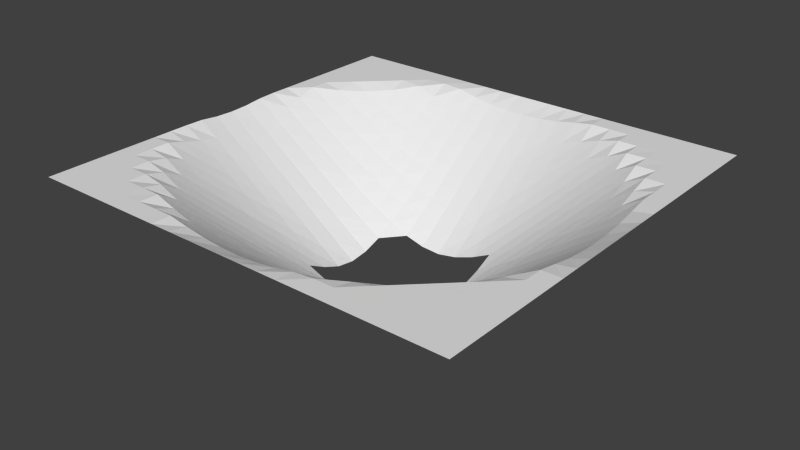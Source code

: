 # Source: ground.blend  (saved by Blender 2.62.0; exported with 4.5.12 LTS)
import bpy
from mathutils import Matrix  # noqa: F401  (used for matrix-valued properties, if any)

bpy.ops.wm.read_factory_settings(use_empty=True)
scene = bpy.context.scene
scene.name = 'Scene'

# ---- collections
col_collection_1 = bpy.data.collections.new('Collection 1'); scene.collection.children.link(col_collection_1)

# ---- world
world_world = bpy.data.worlds.new('World'); scene.world = world_world
world_world.color = (0.05088, 0.05088, 0.05088)
world_world.use_sun_shadow = False
world_world.sun_shadow_jitter_overblur = 0.0
world_world.cycles.sampling_method = 'MANUAL'
world_world.cycles.sample_map_resolution = 256

# ---- meshes
me_plane_001 = bpy.data.meshes.new('Plane.001')
me_plane_001.from_pydata([(11.61, -11.3, 2.991), (-11.61, -11.3, 2.991), (11.61, 11.3, 2.991), (-11.61, 11.3, 2.991), (10.56, -11.3, 2.991), (9.501, -11.3, 2.991), (8.446, -11.3, 2.991), (7.39, -11.3, 2.991), (6.334, -11.3, 2.991), (5.279, -11.3, 2.991), (4.223, -11.3, 2.991), (3.167, -11.3, 2.991), (2.111, -11.3, 2.991), (1.056, -11.3, 2.991), (-4.748e-07, -11.3, 2.991), (-1.056, -11.3, 2.991), (-2.111, -11.3, 2.991), (-3.167, -11.3, 2.991), (-4.223, -11.3, 2.991), (-5.279, -11.3, 2.991), (-6.334, -11.3, 2.991), (-7.39, -11.3, 2.991), (-8.446, -11.3, 2.991), (-9.501, -11.3, 2.991), (-10.56, -11.3, 2.991), (10.56, 11.3, 2.991), (9.501, 11.3, 2.991), (8.446, 11.3, 2.991), (7.39, 11.3, 2.991), (6.334, 11.3, 2.991), (5.279, 11.3, 2.991), (4.223, 11.3, 2.991), (3.167, 11.3, 2.991), (2.111, 11.3, 2.991), (1.056, 11.3, 2.991), (-4.748e-07, 11.3, 2.991), (-1.056, 11.3, 2.991), (-2.111, 11.3, 2.991), (-3.167, 11.3, 2.991), (-4.223, 11.3, 2.991), (-5.279, 11.3, 2.991), (-6.334, 11.3, 2.991), (-7.39, 11.3, 2.991), (-8.446, 11.3, 2.991), (-9.501, 11.3, 2.991), (-10.56, 11.3, 2.991), (-11.61, 10.27, 2.991), (-11.61, 9.243, 2.991), (-11.61, 8.216, 2.991), (-11.61, 7.189, 2.991), (-11.61, 6.162, 2.991), (-11.61, 5.135, 2.991), (-11.61, 4.108, 2.991), (-11.61, 3.081, 2.991), (-11.61, 2.054, 2.956), (-11.61, 1.027, 2.852), (-11.61, -3.743e-07, 2.816), (-11.61, -1.027, 2.854), (-11.61, -2.054, 2.971), (-11.61, -3.081, 2.991), (-11.61, -4.108, 2.991), (-11.61, -5.135, 2.991), (-11.61, -6.162, 2.991), (-11.61, -7.189, 2.991), (-11.61, -8.216, 2.991), (-11.61, -9.243, 2.991), (-11.61, -10.27, 2.991), (11.61, -10.27, 2.991), (11.61, -9.243, 2.991), (11.61, -8.216, 2.991), (11.61, -7.189, 2.991), (11.61, -6.162, 2.991), (11.61, -5.135, 2.991), (11.61, -4.108, 2.991), (11.61, -3.081, 2.991), (11.61, -2.054, 2.991), (11.61, -1.027, 2.991), (11.61, 6.129e-07, 2.991), (11.61, 1.027, 2.991), (11.61, 2.054, 2.991), (11.61, 3.081, 2.991), (11.61, 4.108, 2.991), (11.61, 5.135, 2.991), (11.61, 6.162, 2.991), (11.61, 7.189, 2.991), (11.61, 8.216, 2.991), (11.61, 9.243, 2.991), (11.61, 10.27, 2.991), (10.56, 10.27, 2.991), (10.56, 9.243, 2.991), (10.56, 8.216, 2.991), (10.56, 7.189, 2.991), (10.56, 6.162, 2.991), (10.56, 5.135, 2.991), (10.56, 4.108, 2.991), (10.56, 3.081, 2.799), (10.56, 2.054, 2.6), (10.56, 1.027, 2.494), (10.56, -3.743e-07, 2.46), (10.56, -1.027, 2.507), (10.56, -2.054, 2.617), (10.56, -3.081, 2.809), (10.56, -4.108, 2.991), (10.56, -5.135, 2.991), (10.56, -6.162, 2.991), (10.56, -7.189, 2.991), (10.56, -8.216, 2.991), (10.56, -9.243, 2.991), (10.56, -10.27, 2.991), (9.501, 10.27, 2.991), (9.501, 9.243, 2.991), (9.501, 8.216, 2.991), (9.501, 7.189, 2.991), (9.501, 6.162, 2.991), (9.501, 5.135, 2.693), (9.501, 4.108, 2.343), (9.501, 3.081, 2.068), (9.501, 2.054, 1.863), (9.501, 1.027, 1.739), (9.501, -3.743e-07, 1.698), (9.501, -1.027, 1.747), (9.501, -2.054, 1.877), (9.501, -3.081, 2.089), (9.501, -4.108, 2.366), (9.501, -5.135, 2.734), (9.501, -6.162, 2.991), (9.501, -7.189, 2.991), (9.501, -8.216, 2.991), (9.501, -9.243, 2.991), (9.501, -10.27, 2.991), (8.446, 10.27, 2.991), (8.446, 9.243, 2.991), (8.446, 8.216, 2.991), (8.446, 7.189, 2.966), (8.446, 6.162, 2.467), (8.446, 5.135, 2.031), (8.446, 4.108, 1.656), (8.446, 3.081, 1.345), (8.446, 2.054, 1.121), (8.446, 1.027, 0.9871), (8.446, -3.743e-07, 0.942), (8.446, -1.027, 0.998), (8.446, -2.054, 1.135), (8.446, -3.081, 1.37), (8.446, -4.108, 1.699), (8.446, -5.135, 2.08), (8.446, -6.162, 2.522), (8.446, -7.189, 2.989), (8.446, -8.216, 2.991), (8.446, -9.243, 2.991), (8.446, -10.27, 2.991), (7.39, 10.27, 2.991), (7.39, 9.243, 2.991), (7.39, 8.216, 2.964), (7.39, 7.189, 2.402), (7.39, 6.162, 1.879), (7.39, 5.135, 1.393), (7.39, 4.108, 0.9887), (7.39, 3.081, 0.6433), (7.39, 2.054, 0.3964), (7.39, 1.027, 0.2404), (7.39, -3.743e-07, 0.1818), (7.39, -1.027, 0.2307), (7.39, -2.054, 0.3976), (7.39, -3.081, 0.6667), (7.39, -4.108, 1.03), (7.39, -5.135, 1.453), (7.39, -6.162, 1.923), (7.39, -7.189, 2.46), (7.39, -8.216, 2.991), (7.39, -9.243, 2.991), (7.39, -10.27, 2.991), (6.334, 10.27, 2.991), (6.334, 9.243, 2.991), (6.334, 8.216, 2.484), (6.334, 7.189, 1.873), (6.334, 6.162, 1.325), (6.334, 5.135, 0.7968), (6.334, 4.108, 0.3343), (6.334, 3.081, -0.05032), (6.334, 2.054, -0.3445), (6.334, 1.027, -0.5118), (6.334, -3.743e-07, -0.5763), (6.334, -1.027, -0.5089), (6.334, -2.054, -0.3157), (6.334, -3.081, -0.01538), (6.334, -4.108, 0.3742), (6.334, -5.135, 0.8471), (6.334, -6.162, 1.364), (6.334, -7.189, 1.937), (6.334, -8.216, 2.545), (6.334, -9.243, 2.991), (6.334, -10.27, 2.991), (5.279, 10.27, 2.991), (5.279, 9.243, 2.713), (5.279, 8.216, 2.049), (5.279, 7.189, 1.408), (5.279, 6.162, 0.7998), (5.279, 5.135, 0.2267), (5.279, 4.108, -0.278), (5.279, 3.081, -0.7164), (5.279, 2.054, -1.06), (5.279, 1.027, -1.272), (5.279, -3.743e-07, -1.343), (5.279, -1.027, -1.255), (5.279, -2.054, -1.028), (5.279, -3.081, -0.6842), (5.279, -4.108, -0.2414), (5.279, -5.135, 0.2864), (5.279, -6.162, 0.8539), (5.279, -7.189, 1.469), (5.279, -8.216, 2.118), (5.279, -9.243, 2.78), (5.279, -10.27, 2.991), (4.223, 10.27, 2.991), (4.223, 9.243, 2.363), (4.223, 8.216, 1.672), (4.223, 7.189, 0.9911), (4.223, 6.162, 0.3309), (4.223, 5.135, -0.289), (4.223, 4.108, -0.8617), (4.223, 3.081, -1.351), (4.223, 2.054, -1.755), (4.223, 1.027, -2.006), (4.223, -3.743e-07, -2.091), (4.223, -1.027, -1.986), (4.223, -2.054, -1.717), (4.223, -3.081, -1.323), (4.223, -4.108, -0.8135), (4.223, -5.135, -0.2362), (4.223, -6.162, 0.3819), (4.223, -7.189, 1.052), (4.223, -8.216, 1.731), (4.223, -9.243, 2.445), (4.223, -10.27, 2.991), (3.167, 10.27, 2.823), (3.167, 9.243, 2.076), (3.167, 8.216, 1.351), (3.167, 7.189, 0.6343), (3.167, 6.162, -0.06105), (3.167, 5.135, -0.7418), (3.167, 4.108, -1.37), (3.167, 3.081, -1.943), (3.167, 2.054, -2.416), (3.167, 1.027, -2.738), (3.167, -3.743e-07, -2.855), (3.167, -1.027, -2.722), (3.167, -2.054, -2.388), (3.167, -3.081, -1.898), (3.167, -4.108, -1.318), (3.167, -5.135, -0.6697), (3.167, -6.162, 0.005961), (3.167, -7.189, 0.7008), (3.167, -8.216, 1.426), (3.167, -9.243, 2.15), (3.167, -10.27, 2.89), (2.111, 10.27, 2.627), (2.111, 9.243, 1.859), (2.111, 8.216, 1.104), (2.111, 7.189, 0.3651), (2.111, 6.162, -0.3778), (2.111, 5.135, -1.098), (2.111, 4.108, -1.807), (2.111, 3.081, -2.456), (2.111, -3.081, -2.401), (2.111, -4.108, -1.733), (2.111, -5.135, -1.038), (2.111, -6.162, -0.3196), (2.111, -7.189, 0.429), (2.111, -8.216, 1.174), (2.111, -9.243, 1.94), (2.111, -10.27, 2.699), (1.056, 10.27, 2.494), (1.056, 9.243, 1.725), (1.056, 8.216, 0.9377), (1.056, 7.189, 0.1781), (1.056, 6.162, -0.5826), (1.056, 5.135, -1.345), (1.056, 4.108, -2.096), (1.056, 3.081, -2.825), (1.056, -3.081, -2.762), (1.056, -4.108, -2.023), (1.056, -5.135, -1.276), (1.056, -6.162, -0.509), (1.056, -7.189, 0.2527), (1.056, -8.216, 1.013), (1.056, -9.243, 1.791), (1.056, -10.27, 2.579), (-4.748e-07, 10.27, 2.434), (-4.748e-07, 9.243, 1.659), (-4.748e-07, 8.216, 0.8737), (-4.748e-07, 7.189, 0.09674), (-4.748e-07, 6.162, -0.6787), (-4.748e-07, 5.135, -1.448), (-4.748e-07, 4.108, -2.227), (-4.748e-07, 3.081, -3.016), (-4.748e-07, -3.081, -2.948), (-4.748e-07, -4.108, -2.159), (-4.748e-07, -5.135, -1.384), (-4.748e-07, -6.162, -0.607), (-4.748e-07, -7.189, 0.1824), (-4.748e-07, -8.216, 0.9455), (-4.748e-07, -9.243, 1.732), (-4.748e-07, -10.27, 2.504), (-1.056, 10.27, 2.451), (-1.056, 9.243, 1.683), (-1.056, 8.216, 0.9), (-1.056, 7.189, 0.1281), (-1.056, 6.162, -0.6475), (-1.056, 5.135, -1.421), (-1.056, 4.108, -2.19), (-1.056, 3.081, -2.944), (-1.056, -3.081, -2.881), (-1.056, -4.108, -2.117), (-1.056, -5.135, -1.345), (-1.056, -6.162, -0.573), (-1.056, -7.189, 0.1968), (-1.056, -8.216, 0.9804), (-1.056, -9.243, 1.751), (-1.056, -10.27, 2.526), (-2.111, 10.27, 2.544), (-2.111, 9.243, 1.769), (-2.111, 8.216, 1.011), (-2.111, 7.189, 0.2516), (-2.111, 6.162, -0.5017), (-2.111, 5.135, -1.244), (-2.111, 4.108, -1.964), (-2.111, 3.081, -2.66), (-2.111, -3.081, -2.601), (-2.111, -4.108, -1.902), (-2.111, -5.135, -1.175), (-2.111, -6.162, -0.4315), (-2.111, -7.189, 0.3302), (-2.111, -8.216, 1.086), (-2.111, -9.243, 1.841), (-2.111, -10.27, 2.627), (-3.167, 10.27, 2.707), (-3.167, 9.243, 1.952), (-3.167, 8.216, 1.219), (-3.167, 7.189, 0.4857), (-3.167, 6.162, -0.2357), (-3.167, 5.135, -0.9477), (-3.167, 4.108, -1.607), (-3.167, 3.081, -2.213), (-3.167, 2.054, -2.739), (-3.167, 1.027, -3.104), (-3.167, -3.743e-07, -3.239), (-3.167, -1.027, -3.095), (-3.167, -2.054, -2.697), (-3.167, -3.081, -2.163), (-3.167, -4.108, -1.555), (-3.167, -5.135, -0.8775), (-3.167, -6.162, -0.1801), (-3.167, -7.189, 0.5651), (-3.167, -8.216, 1.287), (-3.167, -9.243, 2.04), (-3.167, -10.27, 2.782), (-4.223, 10.27, 2.932), (-4.223, 9.243, 2.216), (-4.223, 8.216, 1.493), (-4.223, 7.189, 0.801), (-4.223, 6.162, 0.1145), (-4.223, 5.135, -0.5275), (-4.223, 4.108, -1.132), (-4.223, 3.081, -1.674), (-4.223, 2.054, -2.105), (-4.223, 1.027, -2.397), (-4.223, -3.743e-07, -2.47), (-4.223, -1.027, -2.373), (-4.223, -2.054, -2.062), (-4.223, -3.081, -1.62), (-4.223, -4.108, -1.072), (-4.223, -5.135, -0.4703), (-4.223, -6.162, 0.1685), (-4.223, -7.189, 0.8615), (-4.223, -8.216, 1.567), (-4.223, -9.243, 2.28), (-4.223, -10.27, 2.982), (-5.279, 10.27, 2.991), (-5.279, 9.243, 2.528), (-5.279, 8.216, 1.839), (-5.279, 7.189, 1.177), (-5.279, 6.162, 0.5433), (-5.279, 5.135, -0.05003), (-5.279, 4.108, -0.5796), (-5.279, 3.081, -1.057), (-5.279, 2.054, -1.423), (-5.279, 1.027, -1.641), (-5.279, -3.743e-07, -1.727), (-5.279, -1.027, -1.628), (-5.279, -2.054, -1.386), (-5.279, -3.081, -1.018), (-5.279, -4.108, -0.5316), (-5.279, -5.135, -0.0003586), (-5.279, -6.162, 0.6058), (-5.279, -7.189, 1.246), (-5.279, -8.216, 1.914), (-5.279, -9.243, 2.597), (-5.279, -10.27, 2.991), (-6.334, 10.27, 2.991), (-6.334, 9.243, 2.892), (-6.334, 8.216, 2.253), (-6.334, 7.189, 1.626), (-6.334, 6.162, 1.04), (-6.334, 5.135, 0.489), (-6.334, 4.108, 0.001053), (-6.334, 3.081, -0.3937), (-6.334, 2.054, -0.7167), (-6.334, 1.027, -0.916), (-6.334, -3.743e-07, -0.968), (-6.334, -1.027, -0.8893), (-6.334, -2.054, -0.6857), (-6.334, -3.081, -0.358), (-6.334, -4.108, 0.03728), (-6.334, -5.135, 0.5532), (-6.334, -6.162, 1.096), (-6.334, -7.189, 1.68), (-6.334, -8.216, 2.319), (-6.334, -9.243, 2.963), (-6.334, -10.27, 2.991), (-7.39, 10.27, 2.991), (-7.39, 9.243, 2.991), (-7.39, 8.216, 2.706), (-7.39, 7.189, 2.119), (-7.39, 6.162, 1.575), (-7.39, 5.135, 1.074), (-7.39, 4.108, 0.6401), (-7.39, 3.081, 0.2772), (-7.39, 2.054, 0.01162), (-7.39, 1.027, -0.1669), (-7.39, -3.743e-07, -0.2094), (-7.39, -1.027, -0.1374), (-7.39, -2.054, 0.03433), (-7.39, -3.081, 0.3111), (-7.39, -4.108, 0.6894), (-7.39, -5.135, 1.126), (-7.39, -6.162, 1.63), (-7.39, -7.189, 2.168), (-7.39, -8.216, 2.77), (-7.39, -9.243, 2.991), (-7.39, -10.27, 2.991), (-8.446, 10.27, 2.991), (-8.446, 9.243, 2.991), (-8.446, 8.216, 2.991), (-8.446, 7.189, 2.666), (-8.446, 6.162, 2.159), (-8.446, 5.135, 1.701), (-8.446, 4.108, 1.302), (-8.446, 3.081, 0.9796), (-8.446, 2.054, 0.7359), (-8.446, 1.027, 0.5864), (-8.446, -3.743e-07, 0.5474), (-8.446, -1.027, 0.6123), (-8.446, -2.054, 0.7582), (-8.446, -3.081, 1.006), (-8.446, -4.108, 1.349), (-8.446, -5.135, 1.742), (-8.446, -6.162, 2.197), (-8.446, -7.189, 2.708), (-8.446, -8.216, 2.991), (-8.446, -9.243, 2.991), (-8.446, -10.27, 2.991), (-9.501, 10.27, 2.991), (-9.501, 9.243, 2.991), (-9.501, 8.216, 2.991), (-9.501, 7.189, 2.991), (-9.501, 6.162, 2.771), (-9.501, 5.135, 2.345), (-9.501, 4.108, 1.988), (-9.501, 3.081, 1.685), (-9.501, 2.054, 1.472), (-9.501, 1.027, 1.344), (-9.501, -3.743e-07, 1.307), (-9.501, -1.027, 1.359), (-9.501, -2.054, 1.487), (-9.501, -3.081, 1.714), (-9.501, -4.108, 2.019), (-9.501, -5.135, 2.377), (-9.501, -6.162, 2.8), (-9.501, -7.189, 2.991), (-9.501, -8.216, 2.991), (-9.501, -9.243, 2.991), (-9.501, -10.27, 2.991), (-10.56, 10.27, 2.991), (-10.56, 9.243, 2.991), (-10.56, 8.216, 2.991), (-10.56, 7.189, 2.991), (-10.56, 6.162, 2.991), (-10.56, 5.135, 2.991), (-10.56, 4.108, 2.683), (-10.56, 3.081, 2.415), (-10.56, 2.054, 2.212), (-10.56, 1.027, 2.085), (-10.56, -3.743e-07, 2.059), (-10.56, -1.027, 2.101), (-10.56, -2.054, 2.239), (-10.56, -3.081, 2.436), (-10.56, -4.108, 2.706), (-10.56, -5.135, 2.991), (-10.56, -6.162, 2.991), (-10.56, -7.189, 2.991), (-10.56, -8.216, 2.991), (-10.56, -9.243, 2.991), (-10.56, -10.27, 2.991)], [], [(503, 66, 1), (108, 0, 67), (108, 129, 5), (129, 150, 6), (150, 171, 7), (171, 192, 8), (192, 213, 9), (213, 234, 10), (234, 255, 11), (255, 271, 12), (271, 287, 13), (287, 303, 14), (303, 319, 15), (319, 335, 16), (335, 356, 17), (356, 377, 18), (377, 398, 19), (398, 419, 20), (419, 440, 21), (440, 461, 22), (461, 482, 23), (482, 503, 24), (2, 25, 87), (87, 88, 86), (86, 89, 85), (85, 90, 84), (84, 91, 83), (83, 92, 82), (82, 93, 81), (81, 94, 80), (80, 95, 79), (79, 96, 78), (78, 97, 77), (77, 98, 76), (76, 99, 75), (75, 100, 74), (74, 101, 73), (73, 102, 72), (72, 103, 71), (71, 104, 70), (70, 105, 69), (69, 106, 68), (68, 107, 67), (25, 26, 109), (88, 109, 110), (89, 110, 111), (90, 111, 112), (91, 112, 113), (92, 113, 114), (93, 114, 115), (94, 115, 116), (95, 116, 117), (96, 117, 118), (97, 118, 119), (98, 119, 120), (99, 120, 121), (100, 121, 122), (101, 122, 123), (102, 123, 124), (103, 124, 125), (104, 125, 126), (105, 126, 127), (106, 127, 128), (107, 128, 129), (26, 27, 130), (109, 130, 131), (110, 131, 132), (111, 132, 133), (112, 133, 134), (113, 134, 135), (114, 135, 136), (115, 136, 137), (116, 137, 138), (117, 138, 139), (118, 139, 140), (119, 140, 141), (120, 141, 142), (121, 142, 143), (122, 143, 144), (123, 144, 145), (124, 145, 146), (125, 146, 147), (126, 147, 148), (127, 148, 149), (128, 149, 150), (27, 28, 151), (130, 151, 152), (131, 152, 153), (132, 153, 154), (133, 154, 155), (134, 155, 156), (135, 156, 157), (136, 157, 158), (137, 158, 159), (138, 159, 160), (139, 160, 161), (140, 161, 162), (141, 162, 163), (142, 163, 164), (143, 164, 165), (144, 165, 166), (145, 166, 167), (146, 167, 168), (147, 168, 169), (148, 169, 170), (149, 170, 171), (28, 29, 172), (151, 172, 173), (152, 173, 174), (153, 174, 175), (154, 175, 176), (155, 176, 177), (156, 177, 178), (157, 178, 179), (158, 179, 180), (159, 180, 181), (160, 181, 182), (161, 182, 183), (162, 183, 184), (163, 184, 185), (164, 185, 186), (165, 186, 187), (166, 187, 188), (167, 188, 189), (168, 189, 190), (169, 190, 191), (170, 191, 192), (29, 30, 193), (172, 193, 194), (173, 194, 195), (174, 195, 196), (175, 196, 197), (176, 197, 198), (177, 198, 199), (178, 199, 200), (179, 200, 201), (180, 201, 202), (181, 202, 203), (182, 203, 204), (183, 204, 205), (184, 205, 206), (185, 206, 207), (186, 207, 208), (187, 208, 209), (188, 209, 210), (189, 210, 211), (190, 211, 212), (191, 212, 213), (30, 31, 214), (193, 214, 215), (194, 215, 216), (195, 216, 217), (196, 217, 218), (197, 218, 219), (198, 219, 220), (199, 220, 221), (200, 221, 222), (201, 222, 223), (202, 223, 224), (203, 224, 225), (204, 225, 226), (205, 226, 227), (206, 227, 228), (207, 228, 229), (208, 229, 230), (209, 230, 231), (210, 231, 232), (211, 232, 233), (212, 233, 234), (31, 32, 235), (214, 235, 236), (215, 236, 237), (216, 237, 238), (217, 238, 239), (218, 239, 240), (219, 240, 241), (220, 241, 242), (221, 242, 243), (222, 243, 244), (223, 244, 245), (224, 245, 246), (225, 246, 247), (226, 247, 248), (227, 248, 249), (228, 249, 250), (229, 250, 251), (230, 251, 252), (231, 252, 253), (232, 253, 254), (233, 254, 255), (32, 33, 256), (235, 256, 257), (236, 257, 258), (237, 258, 259), (238, 259, 260), (239, 260, 261), (240, 261, 262), (241, 262, 263), (248, 264, 265), (249, 265, 266), (250, 266, 267), (251, 267, 268), (252, 268, 269), (253, 269, 270), (254, 270, 271), (33, 34, 272), (256, 272, 273), (257, 273, 274), (258, 274, 275), (259, 275, 276), (260, 276, 277), (261, 277, 278), (262, 278, 279), (264, 280, 281), (265, 281, 282), (266, 282, 283), (267, 283, 284), (268, 284, 285), (269, 285, 286), (270, 286, 287), (34, 35, 288), (272, 288, 289), (273, 289, 290), (274, 290, 291), (275, 291, 292), (276, 292, 293), (277, 293, 294), (278, 294, 295), (280, 296, 297), (281, 297, 298), (282, 298, 299), (283, 299, 300), (284, 300, 301), (285, 301, 302), (286, 302, 303), (35, 36, 304), (288, 304, 305), (289, 305, 306), (290, 306, 307), (291, 307, 308), (292, 308, 309), (293, 309, 310), (294, 310, 311), (296, 312, 313), (297, 313, 314), (298, 314, 315), (299, 315, 316), (300, 316, 317), (301, 317, 318), (302, 318, 319), (36, 37, 320), (304, 320, 321), (305, 321, 322), (306, 322, 323), (307, 323, 324), (308, 324, 325), (309, 325, 326), (310, 326, 327), (312, 328, 329), (313, 329, 330), (314, 330, 331), (315, 331, 332), (316, 332, 333), (317, 333, 334), (318, 334, 335), (37, 38, 336), (320, 336, 337), (321, 337, 338), (322, 338, 339), (323, 339, 340), (324, 340, 341), (325, 341, 342), (326, 342, 343), (327, 343, 344), (328, 349, 350), (329, 350, 351), (330, 351, 352), (331, 352, 353), (332, 353, 354), (333, 354, 355), (334, 355, 356), (38, 39, 357), (336, 357, 358), (337, 358, 359), (338, 359, 360), (339, 360, 361), (340, 361, 362), (341, 362, 363), (342, 363, 364), (343, 364, 365), (344, 365, 366), (345, 366, 367), (346, 367, 368), (347, 368, 369), (348, 369, 370), (349, 370, 371), (350, 371, 372), (351, 372, 373), (352, 373, 374), (353, 374, 375), (354, 375, 376), (355, 376, 377), (39, 40, 378), (357, 378, 379), (358, 379, 380), (359, 380, 381), (360, 381, 382), (361, 382, 383), (362, 383, 384), (363, 384, 385), (364, 385, 386), (365, 386, 387), (366, 387, 388), (367, 388, 389), (368, 389, 390), (369, 390, 391), (370, 391, 392), (371, 392, 393), (372, 393, 394), (373, 394, 395), (374, 395, 396), (375, 396, 397), (376, 397, 398), (40, 41, 399), (378, 399, 400), (379, 400, 401), (380, 401, 402), (381, 402, 403), (382, 403, 404), (383, 404, 405), (384, 405, 406), (385, 406, 407), (386, 407, 408), (387, 408, 409), (388, 409, 410), (389, 410, 411), (390, 411, 412), (391, 412, 413), (392, 413, 414), (393, 414, 415), (394, 415, 416), (395, 416, 417), (396, 417, 418), (397, 418, 419), (41, 42, 420), (399, 420, 421), (400, 421, 422), (401, 422, 423), (402, 423, 424), (403, 424, 425), (404, 425, 426), (405, 426, 427), (406, 427, 428), (407, 428, 429), (408, 429, 430), (409, 430, 431), (410, 431, 432), (411, 432, 433), (412, 433, 434), (413, 434, 435), (414, 435, 436), (415, 436, 437), (416, 437, 438), (417, 438, 439), (418, 439, 440), (42, 43, 441), (420, 441, 442), (421, 442, 443), (422, 443, 444), (423, 444, 445), (424, 445, 446), (425, 446, 447), (426, 447, 448), (427, 448, 449), (428, 449, 450), (429, 450, 451), (430, 451, 452), (431, 452, 453), (432, 453, 454), (433, 454, 455), (434, 455, 456), (435, 456, 457), (436, 457, 458), (437, 458, 459), (438, 459, 460), (439, 460, 461), (43, 44, 462), (441, 462, 463), (442, 463, 464), (443, 464, 465), (444, 465, 466), (445, 466, 467), (446, 467, 468), (447, 468, 469), (448, 469, 470), (449, 470, 471), (450, 471, 472), (451, 472, 473), (452, 473, 474), (453, 474, 475), (454, 475, 476), (455, 476, 477), (456, 477, 478), (457, 478, 479), (458, 479, 480), (459, 480, 481), (460, 481, 482), (44, 45, 483), (462, 483, 484), (463, 484, 485), (464, 485, 486), (465, 486, 487), (466, 487, 488), (467, 488, 489), (468, 489, 490), (469, 490, 491), (470, 491, 492), (471, 492, 493), (472, 493, 494), (473, 494, 495), (474, 495, 496), (475, 496, 497), (476, 497, 498), (477, 498, 499), (478, 499, 500), (479, 500, 501), (480, 501, 502), (481, 502, 503), (45, 3, 46), (483, 46, 47), (484, 47, 48), (485, 48, 49), (486, 49, 50), (487, 50, 51), (488, 51, 52), (489, 52, 53), (490, 53, 54), (491, 54, 55), (492, 55, 56), (493, 56, 57), (494, 57, 58), (495, 58, 59), (496, 59, 60), (497, 60, 61), (498, 61, 62), (499, 62, 63), (500, 63, 64), (501, 64, 65), (502, 65, 66), (24, 503, 1), (4, 0, 108), (4, 108, 5), (5, 129, 6), (6, 150, 7), (7, 171, 8), (8, 192, 9), (9, 213, 10), (10, 234, 11), (11, 255, 12), (12, 271, 13), (13, 287, 14), (14, 303, 15), (15, 319, 16), (16, 335, 17), (17, 356, 18), (18, 377, 19), (19, 398, 20), (20, 419, 21), (21, 440, 22), (22, 461, 23), (23, 482, 24), (25, 88, 87), (88, 89, 86), (89, 90, 85), (90, 91, 84), (91, 92, 83), (92, 93, 82), (93, 94, 81), (94, 95, 80), (95, 96, 79), (96, 97, 78), (97, 98, 77), (98, 99, 76), (99, 100, 75), (100, 101, 74), (101, 102, 73), (102, 103, 72), (103, 104, 71), (104, 105, 70), (105, 106, 69), (106, 107, 68), (107, 108, 67), (88, 25, 109), (89, 88, 110), (90, 89, 111), (91, 90, 112), (92, 91, 113), (93, 92, 114), (94, 93, 115), (95, 94, 116), (96, 95, 117), (97, 96, 118), (98, 97, 119), (99, 98, 120), (100, 99, 121), (101, 100, 122), (102, 101, 123), (103, 102, 124), (104, 103, 125), (105, 104, 126), (106, 105, 127), (107, 106, 128), (108, 107, 129), (109, 26, 130), (110, 109, 131), (111, 110, 132), (112, 111, 133), (113, 112, 134), (114, 113, 135), (115, 114, 136), (116, 115, 137), (117, 116, 138), (118, 117, 139), (119, 118, 140), (120, 119, 141), (121, 120, 142), (122, 121, 143), (123, 122, 144), (124, 123, 145), (125, 124, 146), (126, 125, 147), (127, 126, 148), (128, 127, 149), (129, 128, 150), (130, 27, 151), (131, 130, 152), (132, 131, 153), (133, 132, 154), (134, 133, 155), (135, 134, 156), (136, 135, 157), (137, 136, 158), (138, 137, 159), (139, 138, 160), (140, 139, 161), (141, 140, 162), (142, 141, 163), (143, 142, 164), (144, 143, 165), (145, 144, 166), (146, 145, 167), (147, 146, 168), (148, 147, 169), (149, 148, 170), (150, 149, 171), (151, 28, 172), (152, 151, 173), (153, 152, 174), (154, 153, 175), (155, 154, 176), (156, 155, 177), (157, 156, 178), (158, 157, 179), (159, 158, 180), (160, 159, 181), (161, 160, 182), (162, 161, 183), (163, 162, 184), (164, 163, 185), (165, 164, 186), (166, 165, 187), (167, 166, 188), (168, 167, 189), (169, 168, 190), (170, 169, 191), (171, 170, 192), (172, 29, 193), (173, 172, 194), (174, 173, 195), (175, 174, 196), (176, 175, 197), (177, 176, 198), (178, 177, 199), (179, 178, 200), (180, 179, 201), (181, 180, 202), (182, 181, 203), (183, 182, 204), (184, 183, 205), (185, 184, 206), (186, 185, 207), (187, 186, 208), (188, 187, 209), (189, 188, 210), (190, 189, 211), (191, 190, 212), (192, 191, 213), (193, 30, 214), (194, 193, 215), (195, 194, 216), (196, 195, 217), (197, 196, 218), (198, 197, 219), (199, 198, 220), (200, 199, 221), (201, 200, 222), (202, 201, 223), (203, 202, 224), (204, 203, 225), (205, 204, 226), (206, 205, 227), (207, 206, 228), (208, 207, 229), (209, 208, 230), (210, 209, 231), (211, 210, 232), (212, 211, 233), (213, 212, 234), (214, 31, 235), (215, 214, 236), (216, 215, 237), (217, 216, 238), (218, 217, 239), (219, 218, 240), (220, 219, 241), (221, 220, 242), (222, 221, 243), (223, 222, 244), (224, 223, 245), (225, 224, 246), (226, 225, 247), (227, 226, 248), (228, 227, 249), (229, 228, 250), (230, 229, 251), (231, 230, 252), (232, 231, 253), (233, 232, 254), (234, 233, 255), (235, 32, 256), (236, 235, 257), (237, 236, 258), (238, 237, 259), (239, 238, 260), (240, 239, 261), (241, 240, 262), (242, 241, 263), (248, 247, 264), (249, 248, 265), (250, 249, 266), (251, 250, 267), (252, 251, 268), (253, 252, 269), (254, 253, 270), (255, 254, 271), (256, 33, 272), (257, 256, 273), (258, 257, 274), (259, 258, 275), (260, 259, 276), (261, 260, 277), (262, 261, 278), (263, 262, 279), (265, 264, 281), (266, 265, 282), (267, 266, 283), (268, 267, 284), (269, 268, 285), (270, 269, 286), (271, 270, 287), (272, 34, 288), (273, 272, 289), (274, 273, 290), (275, 274, 291), (276, 275, 292), (277, 276, 293), (278, 277, 294), (279, 278, 295), (281, 280, 297), (282, 281, 298), (283, 282, 299), (284, 283, 300), (285, 284, 301), (286, 285, 302), (287, 286, 303), (288, 35, 304), (289, 288, 305), (290, 289, 306), (291, 290, 307), (292, 291, 308), (293, 292, 309), (294, 293, 310), (295, 294, 311), (297, 296, 313), (298, 297, 314), (299, 298, 315), (300, 299, 316), (301, 300, 317), (302, 301, 318), (303, 302, 319), (304, 36, 320), (305, 304, 321), (306, 305, 322), (307, 306, 323), (308, 307, 324), (309, 308, 325), (310, 309, 326), (311, 310, 327), (313, 312, 329), (314, 313, 330), (315, 314, 331), (316, 315, 332), (317, 316, 333), (318, 317, 334), (319, 318, 335), (320, 37, 336), (321, 320, 337), (322, 321, 338), (323, 322, 339), (324, 323, 340), (325, 324, 341), (326, 325, 342), (327, 326, 343), (329, 328, 350), (330, 329, 351), (331, 330, 352), (332, 331, 353), (333, 332, 354), (334, 333, 355), (335, 334, 356), (336, 38, 357), (337, 336, 358), (338, 337, 359), (339, 338, 360), (340, 339, 361), (341, 340, 362), (342, 341, 363), (343, 342, 364), (344, 343, 365), (345, 344, 366), (346, 345, 367), (347, 346, 368), (348, 347, 369), (349, 348, 370), (350, 349, 371), (351, 350, 372), (352, 351, 373), (353, 352, 374), (354, 353, 375), (355, 354, 376), (356, 355, 377), (357, 39, 378), (358, 357, 379), (359, 358, 380), (360, 359, 381), (361, 360, 382), (362, 361, 383), (363, 362, 384), (364, 363, 385), (365, 364, 386), (366, 365, 387), (367, 366, 388), (368, 367, 389), (369, 368, 390), (370, 369, 391), (371, 370, 392), (372, 371, 393), (373, 372, 394), (374, 373, 395), (375, 374, 396), (376, 375, 397), (377, 376, 398), (378, 40, 399), (379, 378, 400), (380, 379, 401), (381, 380, 402), (382, 381, 403), (383, 382, 404), (384, 383, 405), (385, 384, 406), (386, 385, 407), (387, 386, 408), (388, 387, 409), (389, 388, 410), (390, 389, 411), (391, 390, 412), (392, 391, 413), (393, 392, 414), (394, 393, 415), (395, 394, 416), (396, 395, 417), (397, 396, 418), (398, 397, 419), (399, 41, 420), (400, 399, 421), (401, 400, 422), (402, 401, 423), (403, 402, 424), (404, 403, 425), (405, 404, 426), (406, 405, 427), (407, 406, 428), (408, 407, 429), (409, 408, 430), (410, 409, 431), (411, 410, 432), (412, 411, 433), (413, 412, 434), (414, 413, 435), (415, 414, 436), (416, 415, 437), (417, 416, 438), (418, 417, 439), (419, 418, 440), (420, 42, 441), (421, 420, 442), (422, 421, 443), (423, 422, 444), (424, 423, 445), (425, 424, 446), (426, 425, 447), (427, 426, 448), (428, 427, 449), (429, 428, 450), (430, 429, 451), (431, 430, 452), (432, 431, 453), (433, 432, 454), (434, 433, 455), (435, 434, 456), (436, 435, 457), (437, 436, 458), (438, 437, 459), (439, 438, 460), (440, 439, 461), (441, 43, 462), (442, 441, 463), (443, 442, 464), (444, 443, 465), (445, 444, 466), (446, 445, 467), (447, 446, 468), (448, 447, 469), (449, 448, 470), (450, 449, 471), (451, 450, 472), (452, 451, 473), (453, 452, 474), (454, 453, 475), (455, 454, 476), (456, 455, 477), (457, 456, 478), (458, 457, 479), (459, 458, 480), (460, 459, 481), (461, 460, 482), (462, 44, 483), (463, 462, 484), (464, 463, 485), (465, 464, 486), (466, 465, 487), (467, 466, 488), (468, 467, 489), (469, 468, 490), (470, 469, 491), (471, 470, 492), (472, 471, 493), (473, 472, 494), (474, 473, 495), (475, 474, 496), (476, 475, 497), (477, 476, 498), (478, 477, 499), (479, 478, 500), (480, 479, 501), (481, 480, 502), (482, 481, 503), (483, 45, 46), (484, 483, 47), (485, 484, 48), (486, 485, 49), (487, 486, 50), (488, 487, 51), (489, 488, 52), (490, 489, 53), (491, 490, 54), (492, 491, 55), (493, 492, 56), (494, 493, 57), (495, 494, 58), (496, 495, 59), (497, 496, 60), (498, 497, 61), (499, 498, 62), (500, 499, 63), (501, 500, 64), (502, 501, 65), (503, 502, 66)])
_uv = me_plane_001.uv_layers.new(name='UVMap')
_uv.uv.foreach_set('vector', [0.04549, 0.9503, 0.04563, 0.9954, 0.0001406, 0.9956, 0.04458, 0.04646, -0.0009782, 0.001222, 0.04461, 0.001254, 0.04458, 0.04646, 0.04455, 0.09167, -0.001039, 0.09164, 0.04455, 0.09167, 0.04452, 0.1369, -0.001066, 0.1369, 0.04452, 0.1369, 0.0445, 0.1821, -0.00109, 0.1821, 0.0445, 0.1821, 0.04448, 0.2273, -0.001109, 0.2273, 0.04448, 0.2273, 0.04447, 0.2725, -0.001123, 0.2725, 0.04447, 0.2725, 0.04446, 0.3177, -0.001128, 0.3177, 0.04446, 0.3177, 0.04447, 0.363, -0.001125, 0.363, 0.04447, 0.363, 0.04448, 0.4082, -0.001113, 0.4082, 0.04448, 0.4082, 0.0445, 0.4534, -0.00109, 0.4534, 0.0445, 0.4534, 0.04453, 0.4986, -0.001057, 0.4986, 0.04453, 0.4986, 0.04457, 0.5438, -0.001011, 0.5438, 0.04457, 0.5438, 0.04463, 0.589, -0.0009522, 0.5891, 0.04463, 0.589, 0.0447, 0.6342, -0.0008798, 0.6343, 0.0447, 0.6342, 0.04477, 0.6794, -0.0007935, 0.6795, 0.04477, 0.6794, 0.04487, 0.7246, -0.0006927, 0.7247, 0.04487, 0.7246, 0.04497, 0.7698, -0.000576, 0.7699, 0.04497, 0.7698, 0.04509, 0.8149, -0.0004429, 0.8151, 0.04509, 0.8149, 0.04522, 0.8601, -0.0002933, 0.8602, 0.04522, 0.8601, 0.04535, 0.9052, -0.0001446, 0.9053, 0.04535, 0.9052, 0.04549, 0.9503, -6.557e-07, 0.9505, 1.001, 0.002508, 1.001, 0.04765, 0.9556, 0.002433, 0.9556, 0.002433, 0.9555, 0.04758, 0.9101, 0.002358, 0.9101, 0.002358, 0.91, 0.0475, 0.8646, 0.002284, 0.8646, 0.002284, 0.8645, 0.04743, 0.8191, 0.002208, 0.8191, 0.002208, 0.819, 0.04735, 0.7735, 0.002132, 0.7735, 0.002132, 0.7735, 0.04728, 0.728, 0.002054, 0.728, 0.002054, 0.728, 0.04721, 0.6825, 0.001977, 0.6825, 0.001977, 0.6824, 0.04713, 0.637, 0.0019, 0.637, 0.0019, 0.6369, 0.04706, 0.5914, 0.001825, 0.5914, 0.001825, 0.5914, 0.04699, 0.5459, 0.001754, 0.5459, 0.001754, 0.5458, 0.04693, 0.5003, 0.001688, 0.5003, 0.001688, 0.5003, 0.04687, 0.4548, 0.001627, 0.4548, 0.001627, 0.4547, 0.04681, 0.4092, 0.00157, 0.4092, 0.00157, 0.4092, 0.04676, 0.3636, 0.001519, 0.3636, 0.001519, 0.3636, 0.04671, 0.3181, 0.001473, 0.3181, 0.001473, 0.318, 0.04667, 0.2725, 0.001431, 0.2725, 0.001431, 0.2725, 0.04663, 0.2269, 0.001392, 0.2269, 0.001392, 0.2269, 0.04659, 0.1813, 0.001356, 0.1813, 0.001356, 0.1813, 0.04656, 0.1358, 0.001321, 0.1358, 0.001321, 0.1357, 0.04653, 0.09019, 0.001287, 0.09019, 0.001287, 0.09016, 0.04649, 0.04461, 0.001254, 1.001, 0.04765, 1.001, 0.09279, 0.9555, 0.09272, 0.9555, 0.04758, 0.9555, 0.09272, 0.91, 0.09264, 0.91, 0.0475, 0.91, 0.09264, 0.8644, 0.09257, 0.8645, 0.04743, 0.8644, 0.09257, 0.8189, 0.0925, 0.819, 0.04735, 0.8189, 0.0925, 0.7734, 0.09243, 0.7735, 0.04728, 0.7734, 0.09243, 0.7279, 0.09236, 0.728, 0.04721, 0.7279, 0.09236, 0.6824, 0.09229, 0.6824, 0.04713, 0.6824, 0.09229, 0.6368, 0.09222, 0.6369, 0.04706, 0.6368, 0.09222, 0.5913, 0.09216, 0.5914, 0.04699, 0.5913, 0.09216, 0.5458, 0.0921, 0.5458, 0.04693, 0.5458, 0.0921, 0.5002, 0.09204, 0.5003, 0.04687, 0.5002, 0.09204, 0.4547, 0.09199, 0.4547, 0.04681, 0.4547, 0.09199, 0.4091, 0.09194, 0.4092, 0.04676, 0.4091, 0.09194, 0.3636, 0.0919, 0.3636, 0.04671, 0.3636, 0.0919, 0.318, 0.09186, 0.318, 0.04667, 0.318, 0.09186, 0.2724, 0.09182, 0.2725, 0.04663, 0.2724, 0.09182, 0.2269, 0.09179, 0.2269, 0.04659, 0.2269, 0.09179, 0.1813, 0.09176, 0.1813, 0.04656, 0.1813, 0.09176, 0.1357, 0.09173, 0.1357, 0.04653, 0.1357, 0.09173, 0.09013, 0.0917, 0.09016, 0.04649, 0.09013, 0.0917, 0.04455, 0.09167, 1.001, 0.09279, 1.001, 0.1379, 0.9554, 0.1379, 0.9555, 0.09272, 0.9554, 0.1379, 0.9099, 0.1378, 0.91, 0.09264, 0.9099, 0.1378, 0.8644, 0.1377, 0.8644, 0.09257, 0.8644, 0.1377, 0.8189, 0.1376, 0.8189, 0.0925, 0.8189, 0.1376, 0.7733, 0.1376, 0.7734, 0.09243, 0.7733, 0.1376, 0.7278, 0.1375, 0.7279, 0.09236, 0.7278, 0.1375, 0.6823, 0.1374, 0.6824, 0.09229, 0.6823, 0.1374, 0.6368, 0.1374, 0.6368, 0.09222, 0.6368, 0.1374, 0.5912, 0.1373, 0.5913, 0.09216, 0.5912, 0.1373, 0.5457, 0.1373, 0.5458, 0.0921, 0.5457, 0.1373, 0.5002, 0.1372, 0.5002, 0.09204, 0.5002, 0.1372, 0.4546, 0.1372, 0.4547, 0.09199, 0.4546, 0.1372, 0.4091, 0.1371, 0.4091, 0.09194, 0.4091, 0.1371, 0.3635, 0.1371, 0.3636, 0.0919, 0.3635, 0.1371, 0.318, 0.137, 0.318, 0.09186, 0.318, 0.137, 0.2724, 0.137, 0.2724, 0.09182, 0.2724, 0.137, 0.2268, 0.137, 0.2269, 0.09179, 0.2268, 0.137, 0.1813, 0.137, 0.1813, 0.09176, 0.1813, 0.137, 0.1357, 0.1369, 0.1357, 0.09173, 0.1357, 0.1369, 0.0901, 0.1369, 0.09013, 0.0917, 0.0901, 0.1369, 0.04452, 0.1369, 1.001, 0.1379, 1.001, 0.1831, 0.9553, 0.183, 0.9554, 0.1379, 0.9553, 0.183, 0.9098, 0.1829, 0.9099, 0.1378, 0.9098, 0.1829, 0.8643, 0.1829, 0.8644, 0.1377, 0.8643, 0.1829, 0.8188, 0.1828, 0.8189, 0.1376, 0.8188, 0.1828, 0.7733, 0.1827, 0.7733, 0.1376, 0.7733, 0.1827, 0.7278, 0.1827, 0.7278, 0.1375, 0.7278, 0.1827, 0.6822, 0.1826, 0.6823, 0.1374, 0.6822, 0.1826, 0.6367, 0.1825, 0.6368, 0.1374, 0.6367, 0.1825, 0.5912, 0.1825, 0.5912, 0.1373, 0.5912, 0.1825, 0.5457, 0.1824, 0.5457, 0.1373, 0.5457, 0.1824, 0.5001, 0.1824, 0.5002, 0.1372, 0.5001, 0.1824, 0.4546, 0.1823, 0.4546, 0.1372, 0.4546, 0.1823, 0.409, 0.1823, 0.4091, 0.1371, 0.409, 0.1823, 0.3635, 0.1823, 0.3635, 0.1371, 0.3635, 0.1823, 0.3179, 0.1822, 0.318, 0.137, 0.3179, 0.1822, 0.2724, 0.1822, 0.2724, 0.137, 0.2724, 0.1822, 0.2268, 0.1822, 0.2268, 0.137, 0.2268, 0.1822, 0.1812, 0.1822, 0.1813, 0.137, 0.1812, 0.1822, 0.1357, 0.1821, 0.1357, 0.1369, 0.1357, 0.1821, 0.09008, 0.1821, 0.0901, 0.1369, 0.09008, 0.1821, 0.0445, 0.1821, 1.001, 0.1831, 1.001, 0.2282, 0.9553, 0.2281, 0.9553, 0.183, 0.9553, 0.2281, 0.9098, 0.2281, 0.9098, 0.1829, 0.9098, 0.2281, 0.8642, 0.228, 0.8643, 0.1829, 0.8642, 0.228, 0.8187, 0.2279, 0.8188, 0.1828, 0.8187, 0.2279, 0.7732, 0.2279, 0.7733, 0.1827, 0.7732, 0.2279, 0.7277, 0.2278, 0.7278, 0.1827, 0.7277, 0.2278, 0.6822, 0.2277, 0.6822, 0.1826, 0.6822, 0.2277, 0.6367, 0.2277, 0.6367, 0.1825, 0.6367, 0.2277, 0.5911, 0.2276, 0.5912, 0.1825, 0.5911, 0.2276, 0.5456, 0.2276, 0.5457, 0.1824, 0.5456, 0.2276, 0.5001, 0.2275, 0.5001, 0.1824, 0.5001, 0.2275, 0.4545, 0.2275, 0.4546, 0.1823, 0.4545, 0.2275, 0.409, 0.2275, 0.409, 0.1823, 0.409, 0.2275, 0.3634, 0.2274, 0.3635, 0.1823, 0.3634, 0.2274, 0.3179, 0.2274, 0.3179, 0.1822, 0.3179, 0.2274, 0.2723, 0.2274, 0.2724, 0.1822, 0.2723, 0.2274, 0.2268, 0.2274, 0.2268, 0.1822, 0.2268, 0.2274, 0.1812, 0.2274, 0.1812, 0.1822, 0.1812, 0.2274, 0.1356, 0.2273, 0.1357, 0.1821, 0.1356, 0.2273, 0.09006, 0.2273, 0.09008, 0.1821, 0.09006, 0.2273, 0.04448, 0.2273, 1.001, 0.2282, 1.001, 0.2733, 0.9552, 0.2733, 0.9553, 0.2281, 0.9552, 0.2733, 0.9097, 0.2732, 0.9098, 0.2281, 0.9097, 0.2732, 0.8642, 0.2731, 0.8642, 0.228, 0.8642, 0.2731, 0.8187, 0.2731, 0.8187, 0.2279, 0.8187, 0.2731, 0.7732, 0.273, 0.7732, 0.2279, 0.7732, 0.273, 0.7276, 0.2729, 0.7277, 0.2278, 0.7276, 0.2729, 0.6821, 0.2729, 0.6822, 0.2277, 0.6821, 0.2729, 0.6366, 0.2728, 0.6367, 0.2277, 0.6366, 0.2728, 0.5911, 0.2728, 0.5911, 0.2276, 0.5911, 0.2728, 0.5456, 0.2727, 0.5456, 0.2276, 0.5456, 0.2727, 0.5, 0.2727, 0.5001, 0.2275, 0.5, 0.2727, 0.4545, 0.2727, 0.4545, 0.2275, 0.4545, 0.2727, 0.409, 0.2726, 0.409, 0.2275, 0.409, 0.2726, 0.3634, 0.2726, 0.3634, 0.2274, 0.3634, 0.2726, 0.3179, 0.2726, 0.3179, 0.2274, 0.3179, 0.2726, 0.2723, 0.2726, 0.2723, 0.2274, 0.2723, 0.2726, 0.2268, 0.2726, 0.2268, 0.2274, 0.2268, 0.2726, 0.1812, 0.2726, 0.1812, 0.2274, 0.1812, 0.2726, 0.1356, 0.2725, 0.1356, 0.2273, 0.1356, 0.2725, 0.09005, 0.2725, 0.09006, 0.2273, 0.09005, 0.2725, 0.04447, 0.2725, 1.001, 0.2733, 1.001, 0.3185, 0.9551, 0.3184, 0.9552, 0.2733, 0.9551, 0.3184, 0.9096, 0.3183, 0.9097, 0.2732, 0.9096, 0.3183, 0.8641, 0.3183, 0.8642, 0.2731, 0.8641, 0.3183, 0.8186, 0.3182, 0.8187, 0.2731, 0.8186, 0.3182, 0.7731, 0.3181, 0.7732, 0.273, 0.7731, 0.3181, 0.7276, 0.3181, 0.7276, 0.2729, 0.7276, 0.3181, 0.6821, 0.318, 0.6821, 0.2729, 0.6821, 0.318, 0.6366, 0.318, 0.6366, 0.2728, 0.6366, 0.318, 0.5911, 0.3179, 0.5911, 0.2728, 0.5911, 0.3179, 0.5455, 0.3179, 0.5456, 0.2727, 0.5455, 0.3179, 0.5, 0.3179, 0.5, 0.2727, 0.5, 0.3179, 0.4545, 0.3178, 0.4545, 0.2727, 0.4545, 0.3178, 0.4089, 0.3178, 0.409, 0.2726, 0.4089, 0.3178, 0.3634, 0.3178, 0.3634, 0.2726, 0.3634, 0.3178, 0.3179, 0.3178, 0.3179, 0.2726, 0.3179, 0.3178, 0.2723, 0.3178, 0.2723, 0.2726, 0.2723, 0.3178, 0.2268, 0.3177, 0.2268, 0.2726, 0.2268, 0.3177, 0.1812, 0.3177, 0.1812, 0.2726, 0.1812, 0.3177, 0.1356, 0.3177, 0.1356, 0.2725, 0.1356, 0.3177, 0.09005, 0.3177, 0.09005, 0.2725, 0.09005, 0.3177, 0.04446, 0.3177, 1.001, 0.3185, 1.001, 0.3636, 0.9551, 0.3635, 0.9551, 0.3184, 0.9551, 0.3635, 0.9096, 0.3635, 0.9096, 0.3183, 0.9096, 0.3635, 0.8641, 0.3634, 0.8641, 0.3183, 0.8641, 0.3634, 0.8186, 0.3633, 0.8186, 0.3182, 0.8186, 0.3633, 0.773, 0.3633, 0.7731, 0.3181, 0.773, 0.3633, 0.7275, 0.3632, 0.7276, 0.3181, 0.7275, 0.3632, 0.682, 0.3632, 0.6821, 0.318, 0.682, 0.3632, 0.6365, 0.3631, 0.6366, 0.318, 0.6365, 0.3631, 0.591, 0.3631, 0.5911, 0.3179, 0.591, 0.3631, 0.5455, 0.363, 0.5455, 0.3179, 0.5455, 0.363, 0.5, 0.363, 0.5, 0.3179, 0.5, 0.363, 0.4545, 0.363, 0.4545, 0.3178, 0.4545, 0.363, 0.4089, 0.363, 0.4089, 0.3178, 0.4089, 0.363, 0.3634, 0.363, 0.3634, 0.3178, 0.3634, 0.363, 0.3178, 0.3629, 0.3179, 0.3178, 0.3178, 0.3629, 0.2723, 0.3629, 0.2723, 0.3178, 0.2723, 0.3629, 0.2268, 0.3629, 0.2268, 0.3177, 0.2268, 0.3629, 0.1812, 0.3629, 0.1812, 0.3177, 0.1812, 0.3629, 0.1356, 0.3629, 0.1356, 0.3177, 0.1356, 0.3629, 0.09005, 0.3629, 0.09005, 0.3177, 0.09005, 0.3629, 0.04447, 0.363, 1.001, 0.3636, 1.0, 0.4087, 0.955, 0.4087, 0.9551, 0.3635, 0.955, 0.4087, 0.9095, 0.4086, 0.9096, 0.3635, 0.9095, 0.4086, 0.864, 0.4085, 0.8641, 0.3634, 0.864, 0.4085, 0.8185, 0.4085, 0.8186, 0.3633, 0.8185, 0.4085, 0.773, 0.4084, 0.773, 0.3633, 0.773, 0.4084, 0.7275, 0.4083, 0.7275, 0.3632, 0.7275, 0.4083, 0.682, 0.4083, 0.682, 0.3632, 0.682, 0.4083, 0.6365, 0.4083, 0.3634, 0.363, 0.3634, 0.4081, 0.3178, 0.4081, 0.3178, 0.3629, 0.3178, 0.4081, 0.2723, 0.4081, 0.2723, 0.3629, 0.2723, 0.4081, 0.2268, 0.4081, 0.2268, 0.3629, 0.2268, 0.4081, 0.1812, 0.4081, 0.1812, 0.3629, 0.1812, 0.4081, 0.1356, 0.4081, 0.1356, 0.3629, 0.1356, 0.4081, 0.09006, 0.4081, 0.09005, 0.3629, 0.09006, 0.4081, 0.04448, 0.4082, 1.0, 0.4087, 1.0, 0.4538, 0.9549, 0.4538, 0.955, 0.4087, 0.9549, 0.4538, 0.9094, 0.4537, 0.9095, 0.4086, 0.9094, 0.4537, 0.8639, 0.4536, 0.864, 0.4085, 0.8639, 0.4536, 0.8184, 0.4536, 0.8185, 0.4085, 0.8184, 0.4536, 0.7729, 0.4535, 0.773, 0.4084, 0.7729, 0.4535, 0.7274, 0.4535, 0.7275, 0.4083, 0.7274, 0.4535, 0.682, 0.4534, 0.682, 0.4083, 0.682, 0.4534, 0.6365, 0.4534, 0.3634, 0.4081, 0.3634, 0.4533, 0.3178, 0.4533, 0.3178, 0.4081, 0.3178, 0.4533, 0.2723, 0.4533, 0.2723, 0.4081, 0.2723, 0.4533, 0.2268, 0.4533, 0.2268, 0.4081, 0.2268, 0.4533, 0.1812, 0.4533, 0.1812, 0.4081, 0.1812, 0.4533, 0.1356, 0.4533, 0.1356, 0.4081, 0.1356, 0.4533, 0.09008, 0.4534, 0.09006, 0.4081, 0.09008, 0.4534, 0.0445, 0.4534, 1.0, 0.4538, 1.0, 0.499, 0.9549, 0.4989, 0.9549, 0.4538, 0.9549, 0.4989, 0.9094, 0.4988, 0.9094, 0.4537, 0.9094, 0.4988, 0.8639, 0.4988, 0.8639, 0.4536, 0.8639, 0.4988, 0.8184, 0.4987, 0.8184, 0.4536, 0.8184, 0.4987, 0.7729, 0.4986, 0.7729, 0.4535, 0.7729, 0.4986, 0.7274, 0.4986, 0.7274, 0.4535, 0.7274, 0.4986, 0.6819, 0.4986, 0.682, 0.4534, 0.6819, 0.4986, 0.6364, 0.4985, 0.3634, 0.4533, 0.3634, 0.4984, 0.3178, 0.4984, 0.3178, 0.4533, 0.3178, 0.4984, 0.2723, 0.4984, 0.2723, 0.4533, 0.2723, 0.4984, 0.2268, 0.4985, 0.2268, 0.4533, 0.2268, 0.4985, 0.1812, 0.4985, 0.1812, 0.4533, 0.1812, 0.4985, 0.1357, 0.4985, 0.1356, 0.4533, 0.1357, 0.4985, 0.09011, 0.4986, 0.09008, 0.4534, 0.09011, 0.4986, 0.04453, 0.4986, 1.0, 0.499, 1.0, 0.5441, 0.9548, 0.544, 0.9549, 0.4989, 0.9548, 0.544, 0.9093, 0.5439, 0.9094, 0.4988, 0.9093, 0.5439, 0.8638, 0.5439, 0.8639, 0.4988, 0.8638, 0.5439, 0.8183, 0.5438, 0.8184, 0.4987, 0.8183, 0.5438, 0.7728, 0.5438, 0.7729, 0.4986, 0.7728, 0.5438, 0.7274, 0.5437, 0.7274, 0.4986, 0.7274, 0.5437, 0.6819, 0.5437, 0.6819, 0.4986, 0.6819, 0.5437, 0.6364, 0.5436, 0.3634, 0.4984, 0.3634, 0.5436, 0.3179, 0.5436, 0.3178, 0.4984, 0.3179, 0.5436, 0.2723, 0.5436, 0.2723, 0.4984, 0.2723, 0.5436, 0.2268, 0.5436, 0.2268, 0.4985, 0.2268, 0.5436, 0.1813, 0.5437, 0.1812, 0.4985, 0.1813, 0.5437, 0.1357, 0.5437, 0.1357, 0.4985, 0.1357, 0.5437, 0.09015, 0.5437, 0.09011, 0.4986, 0.09015, 0.5437, 0.04457, 0.5438, 1.0, 0.5441, 1.0, 0.5892, 0.9547, 0.5891, 0.9548, 0.544, 0.9547, 0.5891, 0.9092, 0.5891, 0.9093, 0.5439, 0.9092, 0.5891, 0.8638, 0.589, 0.8638, 0.5439, 0.8638, 0.589, 0.8183, 0.5889, 0.8183, 0.5438, 0.8183, 0.5889, 0.7728, 0.5889, 0.7728, 0.5438, 0.7728, 0.5889, 0.7273, 0.5888, 0.7274, 0.5437, 0.7273, 0.5888, 0.6818, 0.5888, 0.6819, 0.5437, 0.6818, 0.5888, 0.6364, 0.5888, 0.3634, 0.5436, 0.3634, 0.5887, 0.3179, 0.5887, 0.3179, 0.5436, 0.3179, 0.5887, 0.2724, 0.5888, 0.2723, 0.5436, 0.2724, 0.5888, 0.2268, 0.5888, 0.2268, 0.5436, 0.2268, 0.5888, 0.1813, 0.5888, 0.1813, 0.5437, 0.1813, 0.5888, 0.1358, 0.5889, 0.1357, 0.5437, 0.1358, 0.5889, 0.0902, 0.5889, 0.09015, 0.5437, 0.0902, 0.5889, 0.04463, 0.589, 1.0, 0.5892, 1.0, 0.6343, 0.9547, 0.6342, 0.9547, 0.5891, 0.9547, 0.6342, 0.9092, 0.6342, 0.9092, 0.5891, 0.9092, 0.6342, 0.8637, 0.6341, 0.8638, 0.589, 0.8637, 0.6341, 0.8182, 0.634, 0.8183, 0.5889, 0.8182, 0.634, 0.7727, 0.634, 0.7728, 0.5889, 0.7727, 0.634, 0.7273, 0.6339, 0.7273, 0.5888, 0.7273, 0.6339, 0.6818, 0.6339, 0.6818, 0.5888, 0.6818, 0.6339, 0.6363, 0.6339, 0.6364, 0.5888, 0.6363, 0.6339, 0.5909, 0.6338, 0.3634, 0.5887, 0.3634, 0.6338, 0.3179, 0.6339, 0.3179, 0.5887, 0.3179, 0.6339, 0.2724, 0.6339, 0.2724, 0.5888, 0.2724, 0.6339, 0.2269, 0.634, 0.2268, 0.5888, 0.2269, 0.634, 0.1813, 0.634, 0.1813, 0.5888, 0.1813, 0.634, 0.1358, 0.6341, 0.1358, 0.5889, 0.1358, 0.6341, 0.09026, 0.6341, 0.0902, 0.5889, 0.09026, 0.6341, 0.0447, 0.6342, 1.0, 0.6343, 1.0, 0.6794, 0.9546, 0.6793, 0.9547, 0.6342, 0.9546, 0.6793, 0.9091, 0.6793, 0.9092, 0.6342, 0.9091, 0.6793, 0.8636, 0.6792, 0.8637, 0.6341, 0.8636, 0.6792, 0.8182, 0.6791, 0.8182, 0.634, 0.8182, 0.6791, 0.7727, 0.6791, 0.7727, 0.634, 0.7727, 0.6791, 0.7272, 0.679, 0.7273, 0.6339, 0.7272, 0.679, 0.6818, 0.679, 0.6818, 0.6339, 0.6818, 0.679, 0.6363, 0.679, 0.6363, 0.6339, 0.6363, 0.679, 0.5908, 0.6789, 0.5909, 0.6338, 0.5908, 0.6789, 0.5454, 0.6789, 0.5454, 0.6338, 0.5454, 0.6789, 0.4999, 0.6789, 0.4999, 0.6338, 0.4999, 0.6789, 0.4544, 0.6789, 0.4544, 0.6338, 0.4544, 0.6789, 0.4089, 0.6789, 0.4089, 0.6338, 0.4089, 0.6789, 0.3634, 0.679, 0.3634, 0.6338, 0.3634, 0.679, 0.3179, 0.679, 0.3179, 0.6339, 0.3179, 0.679, 0.2724, 0.679, 0.2724, 0.6339, 0.2724, 0.679, 0.2269, 0.6791, 0.2269, 0.634, 0.2269, 0.6791, 0.1814, 0.6792, 0.1813, 0.634, 0.1814, 0.6792, 0.1359, 0.6792, 0.1358, 0.6341, 0.1359, 0.6792, 0.09033, 0.6793, 0.09026, 0.6341, 0.09033, 0.6793, 0.04477, 0.6794, 1.0, 0.6794, 1.0, 0.7245, 0.9545, 0.7245, 0.9546, 0.6793, 0.9545, 0.7245, 0.909, 0.7244, 0.9091, 0.6793, 0.909, 0.7244, 0.8636, 0.7243, 0.8636, 0.6792, 0.8636, 0.7243, 0.8181, 0.7242, 0.8182, 0.6791, 0.8181, 0.7242, 0.7726, 0.7242, 0.7727, 0.6791, 0.7726, 0.7242, 0.7272, 0.7241, 0.7272, 0.679, 0.7272, 0.7241, 0.6817, 0.7241, 0.6818, 0.679, 0.6817, 0.7241, 0.6363, 0.724, 0.6363, 0.679, 0.6363, 0.724, 0.5908, 0.724, 0.5908, 0.6789, 0.5908, 0.724, 0.5454, 0.724, 0.5454, 0.6789, 0.5454, 0.724, 0.4999, 0.724, 0.4999, 0.6789, 0.4999, 0.724, 0.4544, 0.724, 0.4544, 0.6789, 0.4544, 0.724, 0.409, 0.7241, 0.4089, 0.6789, 0.409, 0.7241, 0.3635, 0.7241, 0.3634, 0.679, 0.3635, 0.7241, 0.318, 0.7241, 0.3179, 0.679, 0.318, 0.7241, 0.2725, 0.7242, 0.2724, 0.679, 0.2725, 0.7242, 0.227, 0.7242, 0.2269, 0.6791, 0.227, 0.7242, 0.1815, 0.7243, 0.1814, 0.6792, 0.1815, 0.7243, 0.1359, 0.7244, 0.1359, 0.6792, 0.1359, 0.7244, 0.09041, 0.7245, 0.09033, 0.6793, 0.09041, 0.7245, 0.04487, 0.7246, 1.0, 0.7245, 0.9999, 0.7696, 0.9544, 0.7695, 0.9545, 0.7245, 0.9544, 0.7695, 0.9089, 0.7695, 0.909, 0.7244, 0.9089, 0.7695, 0.8635, 0.7694, 0.8636, 0.7243, 0.8635, 0.7694, 0.818, 0.7693, 0.8181, 0.7242, 0.818, 0.7693, 0.7726, 0.7692, 0.7726, 0.7242, 0.7726, 0.7692, 0.7271, 0.7692, 0.7272, 0.7241, 0.7271, 0.7692, 0.6817, 0.7692, 0.6817, 0.7241, 0.6817, 0.7692, 0.6363, 0.7691, 0.6363, 0.724, 0.6363, 0.7691, 0.5908, 0.7691, 0.5908, 0.724, 0.5908, 0.7691, 0.5454, 0.7691, 0.5454, 0.724, 0.5454, 0.7691, 0.4999, 0.7691, 0.4999, 0.724, 0.4999, 0.7691, 0.4544, 0.7691, 0.4544, 0.724, 0.4544, 0.7691, 0.409, 0.7692, 0.409, 0.7241, 0.409, 0.7692, 0.3635, 0.7692, 0.3635, 0.7241, 0.3635, 0.7692, 0.318, 0.7692, 0.318, 0.7241, 0.318, 0.7692, 0.2725, 0.7693, 0.2725, 0.7242, 0.2725, 0.7693, 0.227, 0.7694, 0.227, 0.7242, 0.227, 0.7694, 0.1815, 0.7694, 0.1815, 0.7243, 0.1815, 0.7694, 0.136, 0.7695, 0.1359, 0.7244, 0.136, 0.7695, 0.09051, 0.7696, 0.09041, 0.7245, 0.09051, 0.7696, 0.04497, 0.7698, 0.9999, 0.7696, 0.9998, 0.8147, 0.9543, 0.8146, 0.9544, 0.7695, 0.9543, 0.8146, 0.9089, 0.8145, 0.9089, 0.7695, 0.9089, 0.8145, 0.8634, 0.8145, 0.8635, 0.7694, 0.8634, 0.8145, 0.818, 0.8144, 0.818, 0.7693, 0.818, 0.8144, 0.7725, 0.8143, 0.7726, 0.7692, 0.7725, 0.8143, 0.7271, 0.8143, 0.7271, 0.7692, 0.7271, 0.8143, 0.6817, 0.8142, 0.6817, 0.7692, 0.6817, 0.8142, 0.6362, 0.8142, 0.6363, 0.7691, 0.6362, 0.8142, 0.5908, 0.8142, 0.5908, 0.7691, 0.5908, 0.8142, 0.5454, 0.8142, 0.5454, 0.7691, 0.5454, 0.8142, 0.4999, 0.8142, 0.4999, 0.7691, 0.4999, 0.8142, 0.4545, 0.8142, 0.4544, 0.7691, 0.4545, 0.8142, 0.409, 0.8142, 0.409, 0.7692, 0.409, 0.8142, 0.3636, 0.8143, 0.3635, 0.7692, 0.3636, 0.8143, 0.3181, 0.8143, 0.318, 0.7692, 0.3181, 0.8143, 0.2726, 0.8144, 0.2725, 0.7693, 0.2726, 0.8144, 0.2271, 0.8145, 0.227, 0.7694, 0.2271, 0.8145, 0.1816, 0.8146, 0.1815, 0.7694, 0.1816, 0.8146, 0.1361, 0.8147, 0.136, 0.7695, 0.1361, 0.8147, 0.09061, 0.8148, 0.09051, 0.7696, 0.09061, 0.8148, 0.04509, 0.8149, 0.9998, 0.8147, 0.9997, 0.8598, 0.9542, 0.8597, 0.9543, 0.8146, 0.9542, 0.8597, 0.9088, 0.8596, 0.9089, 0.8145, 0.9088, 0.8596, 0.8633, 0.8595, 0.8634, 0.8145, 0.8633, 0.8595, 0.8179, 0.8594, 0.818, 0.8144, 0.8179, 0.8594, 0.7725, 0.8594, 0.7725, 0.8143, 0.7725, 0.8594, 0.7271, 0.8593, 0.7271, 0.8143, 0.7271, 0.8593, 0.6816, 0.8593, 0.6817, 0.8142, 0.6816, 0.8593, 0.6362, 0.8593, 0.6362, 0.8142, 0.6362, 0.8593, 0.5908, 0.8592, 0.5908, 0.8142, 0.5908, 0.8592, 0.5454, 0.8592, 0.5454, 0.8142, 0.5454, 0.8592, 0.4999, 0.8593, 0.4999, 0.8142, 0.4999, 0.8593, 0.4545, 0.8593, 0.4545, 0.8142, 0.4545, 0.8593, 0.4091, 0.8593, 0.409, 0.8142, 0.4091, 0.8593, 0.3636, 0.8594, 0.3636, 0.8143, 0.3636, 0.8594, 0.3181, 0.8594, 0.3181, 0.8143, 0.3181, 0.8594, 0.2727, 0.8595, 0.2726, 0.8144, 0.2727, 0.8595, 0.2272, 0.8596, 0.2271, 0.8145, 0.2272, 0.8596, 0.1817, 0.8597, 0.1816, 0.8146, 0.1817, 0.8597, 0.1362, 0.8598, 0.1361, 0.8147, 0.1362, 0.8598, 0.09073, 0.8599, 0.09061, 0.8148, 0.09073, 0.8599, 0.04522, 0.8601, 0.9997, 0.8598, 0.9995, 0.9049, 0.9541, 0.9048, 0.9542, 0.8597, 0.9541, 0.9048, 0.9087, 0.9047, 0.9088, 0.8596, 0.9087, 0.9047, 0.8633, 0.9046, 0.8633, 0.8595, 0.8633, 0.9046, 0.8178, 0.9045, 0.8179, 0.8594, 0.8178, 0.9045, 0.7724, 0.9044, 0.7725, 0.8594, 0.7724, 0.9044, 0.727, 0.9044, 0.7271, 0.8593, 0.727, 0.9044, 0.6816, 0.9043, 0.6816, 0.8593, 0.6816, 0.9043, 0.6362, 0.9043, 0.6362, 0.8593, 0.6362, 0.9043, 0.5908, 0.9043, 0.5908, 0.8592, 0.5908, 0.9043, 0.5454, 0.9043, 0.5454, 0.8592, 0.5454, 0.9043, 0.5, 0.9043, 0.4999, 0.8593, 0.5, 0.9043, 0.4545, 0.9043, 0.4545, 0.8593, 0.4545, 0.9043, 0.4091, 0.9044, 0.4091, 0.8593, 0.4091, 0.9044, 0.3637, 0.9045, 0.3636, 0.8594, 0.3637, 0.9045, 0.3182, 0.9045, 0.3181, 0.8594, 0.3182, 0.9045, 0.2728, 0.9046, 0.2727, 0.8595, 0.2728, 0.9046, 0.2273, 0.9047, 0.2272, 0.8596, 0.2273, 0.9047, 0.1818, 0.9048, 0.1817, 0.8597, 0.1818, 0.9048, 0.1363, 0.9049, 0.1362, 0.8598, 0.1363, 0.9049, 0.09085, 0.9051, 0.09073, 0.8599, 0.09085, 0.9051, 0.04535, 0.9052, 0.9995, 0.9049, 0.9994, 0.95, 0.954, 0.9498, 0.9541, 0.9048, 0.954, 0.9498, 0.9086, 0.9497, 0.9087, 0.9047, 0.9086, 0.9497, 0.8632, 0.9496, 0.8633, 0.9046, 0.8632, 0.9496, 0.8178, 0.9495, 0.8178, 0.9045, 0.8178, 0.9495, 0.7724, 0.9495, 0.7724, 0.9044, 0.7724, 0.9495, 0.727, 0.9494, 0.727, 0.9044, 0.727, 0.9494, 0.6816, 0.9494, 0.6816, 0.9043, 0.6816, 0.9494, 0.6362, 0.9493, 0.6362, 0.9043, 0.6362, 0.9493, 0.5908, 0.9493, 0.5908, 0.9043, 0.5908, 0.9493, 0.5454, 0.9493, 0.5454, 0.9043, 0.5454, 0.9493, 0.5, 0.9494, 0.5, 0.9043, 0.5, 0.9494, 0.4546, 0.9494, 0.4545, 0.9043, 0.4546, 0.9494, 0.4092, 0.9495, 0.4091, 0.9044, 0.4092, 0.9495, 0.3637, 0.9495, 0.3637, 0.9045, 0.3637, 0.9495, 0.3183, 0.9496, 0.3182, 0.9045, 0.3183, 0.9496, 0.2729, 0.9497, 0.2728, 0.9046, 0.2729, 0.9497, 0.2274, 0.9498, 0.2273, 0.9047, 0.2274, 0.9498, 0.1819, 0.9499, 0.1818, 0.9048, 0.1819, 0.9499, 0.1365, 0.95, 0.1363, 0.9049, 0.1365, 0.95, 0.09098, 0.9502, 0.09085, 0.9051, 0.09098, 0.9502, 0.04549, 0.9503, 0.9994, 0.95, 0.9993, 0.995, 0.9539, 0.9949, 0.954, 0.9498, 0.9539, 0.9949, 0.9085, 0.9948, 0.9086, 0.9497, 0.9085, 0.9948, 0.8631, 0.9946, 0.8632, 0.9496, 0.8631, 0.9946, 0.8177, 0.9945, 0.8178, 0.9495, 0.8177, 0.9945, 0.7723, 0.9945, 0.7724, 0.9495, 0.7723, 0.9945, 0.7269, 0.9944, 0.727, 0.9494, 0.7269, 0.9944, 0.6815, 0.9944, 0.6816, 0.9494, 0.6815, 0.9944, 0.6362, 0.9943, 0.6362, 0.9493, 0.6362, 0.9943, 0.5908, 0.9943, 0.5908, 0.9493, 0.5908, 0.9943, 0.5454, 0.9944, 0.5454, 0.9493, 0.5454, 0.9944, 0.5, 0.9944, 0.5, 0.9494, 0.5, 0.9944, 0.4546, 0.9944, 0.4546, 0.9494, 0.4546, 0.9944, 0.4092, 0.9945, 0.4092, 0.9495, 0.4092, 0.9945, 0.3638, 0.9946, 0.3637, 0.9495, 0.3638, 0.9946, 0.3184, 0.9947, 0.3183, 0.9496, 0.3184, 0.9947, 0.273, 0.9948, 0.2729, 0.9497, 0.273, 0.9948, 0.2275, 0.9949, 0.2274, 0.9498, 0.2275, 0.9949, 0.1821, 0.995, 0.1819, 0.9499, 0.1821, 0.995, 0.1366, 0.9951, 0.1365, 0.95, 0.1366, 0.9951, 0.09111, 0.9953, 0.09098, 0.9502, 0.09111, 0.9953, 0.04563, 0.9954, -6.557e-07, 0.9505, 0.04549, 0.9503, 0.0001406, 0.9956, -0.001009, 0.04643, -0.0009782, 0.001222, 0.04458, 0.04646, -0.001009, 0.04643, 0.04458, 0.04646, -0.001039, 0.09164, -0.001039, 0.09164, 0.04455, 0.09167, -0.001066, 0.1369, -0.001066, 0.1369, 0.04452, 0.1369, -0.00109, 0.1821, -0.00109, 0.1821, 0.0445, 0.1821, -0.001109, 0.2273, -0.001109, 0.2273, 0.04448, 0.2273, -0.001123, 0.2725, -0.001123, 0.2725, 0.04447, 0.2725, -0.001128, 0.3177, -0.001128, 0.3177, 0.04446, 0.3177, -0.001125, 0.363, -0.001125, 0.363, 0.04447, 0.363, -0.001113, 0.4082, -0.001113, 0.4082, 0.04448, 0.4082, -0.00109, 0.4534, -0.00109, 0.4534, 0.0445, 0.4534, -0.001057, 0.4986, -0.001057, 0.4986, 0.04453, 0.4986, -0.001011, 0.5438, -0.001011, 0.5438, 0.04457, 0.5438, -0.0009522, 0.5891, -0.0009522, 0.5891, 0.04463, 0.589, -0.0008798, 0.6343, -0.0008798, 0.6343, 0.0447, 0.6342, -0.0007935, 0.6795, -0.0007935, 0.6795, 0.04477, 0.6794, -0.0006927, 0.7247, -0.0006927, 0.7247, 0.04487, 0.7246, -0.000576, 0.7699, -0.000576, 0.7699, 0.04497, 0.7698, -0.0004429, 0.8151, -0.0004429, 0.8151, 0.04509, 0.8149, -0.0002933, 0.8602, -0.0002933, 0.8602, 0.04522, 0.8601, -0.0001446, 0.9053, -0.0001446, 0.9053, 0.04535, 0.9052, -6.557e-07, 0.9505, 1.001, 0.04765, 0.9555, 0.04758, 0.9556, 0.002433, 0.9555, 0.04758, 0.91, 0.0475, 0.9101, 0.002358, 0.91, 0.0475, 0.8645, 0.04743, 0.8646, 0.002284, 0.8645, 0.04743, 0.819, 0.04735, 0.8191, 0.002208, 0.819, 0.04735, 0.7735, 0.04728, 0.7735, 0.002132, 0.7735, 0.04728, 0.728, 0.04721, 0.728, 0.002054, 0.728, 0.04721, 0.6824, 0.04713, 0.6825, 0.001977, 0.6824, 0.04713, 0.6369, 0.04706, 0.637, 0.0019, 0.6369, 0.04706, 0.5914, 0.04699, 0.5914, 0.001825, 0.5914, 0.04699, 0.5458, 0.04693, 0.5459, 0.001754, 0.5458, 0.04693, 0.5003, 0.04687, 0.5003, 0.001688, 0.5003, 0.04687, 0.4547, 0.04681, 0.4548, 0.001627, 0.4547, 0.04681, 0.4092, 0.04676, 0.4092, 0.00157, 0.4092, 0.04676, 0.3636, 0.04671, 0.3636, 0.001519, 0.3636, 0.04671, 0.318, 0.04667, 0.3181, 0.001473, 0.318, 0.04667, 0.2725, 0.04663, 0.2725, 0.001431, 0.2725, 0.04663, 0.2269, 0.04659, 0.2269, 0.001392, 0.2269, 0.04659, 0.1813, 0.04656, 0.1813, 0.001356, 0.1813, 0.04656, 0.1357, 0.04653, 0.1358, 0.001321, 0.1357, 0.04653, 0.09016, 0.04649, 0.09019, 0.001287, 0.09016, 0.04649, 0.04458, 0.04646, 0.04461, 0.001254, 0.9555, 0.04758, 1.001, 0.04765, 0.9555, 0.09272, 0.91, 0.0475, 0.9555, 0.04758, 0.91, 0.09264, 0.8645, 0.04743, 0.91, 0.0475, 0.8644, 0.09257, 0.819, 0.04735, 0.8645, 0.04743, 0.8189, 0.0925, 0.7735, 0.04728, 0.819, 0.04735, 0.7734, 0.09243, 0.728, 0.04721, 0.7735, 0.04728, 0.7279, 0.09236, 0.6824, 0.04713, 0.728, 0.04721, 0.6824, 0.09229, 0.6369, 0.04706, 0.6824, 0.04713, 0.6368, 0.09222, 0.5914, 0.04699, 0.6369, 0.04706, 0.5913, 0.09216, 0.5458, 0.04693, 0.5914, 0.04699, 0.5458, 0.0921, 0.5003, 0.04687, 0.5458, 0.04693, 0.5002, 0.09204, 0.4547, 0.04681, 0.5003, 0.04687, 0.4547, 0.09199, 0.4092, 0.04676, 0.4547, 0.04681, 0.4091, 0.09194, 0.3636, 0.04671, 0.4092, 0.04676, 0.3636, 0.0919, 0.318, 0.04667, 0.3636, 0.04671, 0.318, 0.09186, 0.2725, 0.04663, 0.318, 0.04667, 0.2724, 0.09182, 0.2269, 0.04659, 0.2725, 0.04663, 0.2269, 0.09179, 0.1813, 0.04656, 0.2269, 0.04659, 0.1813, 0.09176, 0.1357, 0.04653, 0.1813, 0.04656, 0.1357, 0.09173, 0.09016, 0.04649, 0.1357, 0.04653, 0.09013, 0.0917, 0.04458, 0.04646, 0.09016, 0.04649, 0.04455, 0.09167, 0.9555, 0.09272, 1.001, 0.09279, 0.9554, 0.1379, 0.91, 0.09264, 0.9555, 0.09272, 0.9099, 0.1378, 0.8644, 0.09257, 0.91, 0.09264, 0.8644, 0.1377, 0.8189, 0.0925, 0.8644, 0.09257, 0.8189, 0.1376, 0.7734, 0.09243, 0.8189, 0.0925, 0.7733, 0.1376, 0.7279, 0.09236, 0.7734, 0.09243, 0.7278, 0.1375, 0.6824, 0.09229, 0.7279, 0.09236, 0.6823, 0.1374, 0.6368, 0.09222, 0.6824, 0.09229, 0.6368, 0.1374, 0.5913, 0.09216, 0.6368, 0.09222, 0.5912, 0.1373, 0.5458, 0.0921, 0.5913, 0.09216, 0.5457, 0.1373, 0.5002, 0.09204, 0.5458, 0.0921, 0.5002, 0.1372, 0.4547, 0.09199, 0.5002, 0.09204, 0.4546, 0.1372, 0.4091, 0.09194, 0.4547, 0.09199, 0.4091, 0.1371, 0.3636, 0.0919, 0.4091, 0.09194, 0.3635, 0.1371, 0.318, 0.09186, 0.3636, 0.0919, 0.318, 0.137, 0.2724, 0.09182, 0.318, 0.09186, 0.2724, 0.137, 0.2269, 0.09179, 0.2724, 0.09182, 0.2268, 0.137, 0.1813, 0.09176, 0.2269, 0.09179, 0.1813, 0.137, 0.1357, 0.09173, 0.1813, 0.09176, 0.1357, 0.1369, 0.09013, 0.0917, 0.1357, 0.09173, 0.0901, 0.1369, 0.04455, 0.09167, 0.09013, 0.0917, 0.04452, 0.1369, 0.9554, 0.1379, 1.001, 0.1379, 0.9553, 0.183, 0.9099, 0.1378, 0.9554, 0.1379, 0.9098, 0.1829, 0.8644, 0.1377, 0.9099, 0.1378, 0.8643, 0.1829, 0.8189, 0.1376, 0.8644, 0.1377, 0.8188, 0.1828, 0.7733, 0.1376, 0.8189, 0.1376, 0.7733, 0.1827, 0.7278, 0.1375, 0.7733, 0.1376, 0.7278, 0.1827, 0.6823, 0.1374, 0.7278, 0.1375, 0.6822, 0.1826, 0.6368, 0.1374, 0.6823, 0.1374, 0.6367, 0.1825, 0.5912, 0.1373, 0.6368, 0.1374, 0.5912, 0.1825, 0.5457, 0.1373, 0.5912, 0.1373, 0.5457, 0.1824, 0.5002, 0.1372, 0.5457, 0.1373, 0.5001, 0.1824, 0.4546, 0.1372, 0.5002, 0.1372, 0.4546, 0.1823, 0.4091, 0.1371, 0.4546, 0.1372, 0.409, 0.1823, 0.3635, 0.1371, 0.4091, 0.1371, 0.3635, 0.1823, 0.318, 0.137, 0.3635, 0.1371, 0.3179, 0.1822, 0.2724, 0.137, 0.318, 0.137, 0.2724, 0.1822, 0.2268, 0.137, 0.2724, 0.137, 0.2268, 0.1822, 0.1813, 0.137, 0.2268, 0.137, 0.1812, 0.1822, 0.1357, 0.1369, 0.1813, 0.137, 0.1357, 0.1821, 0.0901, 0.1369, 0.1357, 0.1369, 0.09008, 0.1821, 0.04452, 0.1369, 0.0901, 0.1369, 0.0445, 0.1821, 0.9553, 0.183, 1.001, 0.1831, 0.9553, 0.2281, 0.9098, 0.1829, 0.9553, 0.183, 0.9098, 0.2281, 0.8643, 0.1829, 0.9098, 0.1829, 0.8642, 0.228, 0.8188, 0.1828, 0.8643, 0.1829, 0.8187, 0.2279, 0.7733, 0.1827, 0.8188, 0.1828, 0.7732, 0.2279, 0.7278, 0.1827, 0.7733, 0.1827, 0.7277, 0.2278, 0.6822, 0.1826, 0.7278, 0.1827, 0.6822, 0.2277, 0.6367, 0.1825, 0.6822, 0.1826, 0.6367, 0.2277, 0.5912, 0.1825, 0.6367, 0.1825, 0.5911, 0.2276, 0.5457, 0.1824, 0.5912, 0.1825, 0.5456, 0.2276, 0.5001, 0.1824, 0.5457, 0.1824, 0.5001, 0.2275, 0.4546, 0.1823, 0.5001, 0.1824, 0.4545, 0.2275, 0.409, 0.1823, 0.4546, 0.1823, 0.409, 0.2275, 0.3635, 0.1823, 0.409, 0.1823, 0.3634, 0.2274, 0.3179, 0.1822, 0.3635, 0.1823, 0.3179, 0.2274, 0.2724, 0.1822, 0.3179, 0.1822, 0.2723, 0.2274, 0.2268, 0.1822, 0.2724, 0.1822, 0.2268, 0.2274, 0.1812, 0.1822, 0.2268, 0.1822, 0.1812, 0.2274, 0.1357, 0.1821, 0.1812, 0.1822, 0.1356, 0.2273, 0.09008, 0.1821, 0.1357, 0.1821, 0.09006, 0.2273, 0.0445, 0.1821, 0.09008, 0.1821, 0.04448, 0.2273, 0.9553, 0.2281, 1.001, 0.2282, 0.9552, 0.2733, 0.9098, 0.2281, 0.9553, 0.2281, 0.9097, 0.2732, 0.8642, 0.228, 0.9098, 0.2281, 0.8642, 0.2731, 0.8187, 0.2279, 0.8642, 0.228, 0.8187, 0.2731, 0.7732, 0.2279, 0.8187, 0.2279, 0.7732, 0.273, 0.7277, 0.2278, 0.7732, 0.2279, 0.7276, 0.2729, 0.6822, 0.2277, 0.7277, 0.2278, 0.6821, 0.2729, 0.6367, 0.2277, 0.6822, 0.2277, 0.6366, 0.2728, 0.5911, 0.2276, 0.6367, 0.2277, 0.5911, 0.2728, 0.5456, 0.2276, 0.5911, 0.2276, 0.5456, 0.2727, 0.5001, 0.2275, 0.5456, 0.2276, 0.5, 0.2727, 0.4545, 0.2275, 0.5001, 0.2275, 0.4545, 0.2727, 0.409, 0.2275, 0.4545, 0.2275, 0.409, 0.2726, 0.3634, 0.2274, 0.409, 0.2275, 0.3634, 0.2726, 0.3179, 0.2274, 0.3634, 0.2274, 0.3179, 0.2726, 0.2723, 0.2274, 0.3179, 0.2274, 0.2723, 0.2726, 0.2268, 0.2274, 0.2723, 0.2274, 0.2268, 0.2726, 0.1812, 0.2274, 0.2268, 0.2274, 0.1812, 0.2726, 0.1356, 0.2273, 0.1812, 0.2274, 0.1356, 0.2725, 0.09006, 0.2273, 0.1356, 0.2273, 0.09005, 0.2725, 0.04448, 0.2273, 0.09006, 0.2273, 0.04447, 0.2725, 0.9552, 0.2733, 1.001, 0.2733, 0.9551, 0.3184, 0.9097, 0.2732, 0.9552, 0.2733, 0.9096, 0.3183, 0.8642, 0.2731, 0.9097, 0.2732, 0.8641, 0.3183, 0.8187, 0.2731, 0.8642, 0.2731, 0.8186, 0.3182, 0.7732, 0.273, 0.8187, 0.2731, 0.7731, 0.3181, 0.7276, 0.2729, 0.7732, 0.273, 0.7276, 0.3181, 0.6821, 0.2729, 0.7276, 0.2729, 0.6821, 0.318, 0.6366, 0.2728, 0.6821, 0.2729, 0.6366, 0.318, 0.5911, 0.2728, 0.6366, 0.2728, 0.5911, 0.3179, 0.5456, 0.2727, 0.5911, 0.2728, 0.5455, 0.3179, 0.5, 0.2727, 0.5456, 0.2727, 0.5, 0.3179, 0.4545, 0.2727, 0.5, 0.2727, 0.4545, 0.3178, 0.409, 0.2726, 0.4545, 0.2727, 0.4089, 0.3178, 0.3634, 0.2726, 0.409, 0.2726, 0.3634, 0.3178, 0.3179, 0.2726, 0.3634, 0.2726, 0.3179, 0.3178, 0.2723, 0.2726, 0.3179, 0.2726, 0.2723, 0.3178, 0.2268, 0.2726, 0.2723, 0.2726, 0.2268, 0.3177, 0.1812, 0.2726, 0.2268, 0.2726, 0.1812, 0.3177, 0.1356, 0.2725, 0.1812, 0.2726, 0.1356, 0.3177, 0.09005, 0.2725, 0.1356, 0.2725, 0.09005, 0.3177, 0.04447, 0.2725, 0.09005, 0.2725, 0.04446, 0.3177, 0.9551, 0.3184, 1.001, 0.3185, 0.9551, 0.3635, 0.9096, 0.3183, 0.9551, 0.3184, 0.9096, 0.3635, 0.8641, 0.3183, 0.9096, 0.3183, 0.8641, 0.3634, 0.8186, 0.3182, 0.8641, 0.3183, 0.8186, 0.3633, 0.7731, 0.3181, 0.8186, 0.3182, 0.773, 0.3633, 0.7276, 0.3181, 0.7731, 0.3181, 0.7275, 0.3632, 0.6821, 0.318, 0.7276, 0.3181, 0.682, 0.3632, 0.6366, 0.318, 0.6821, 0.318, 0.6365, 0.3631, 0.5911, 0.3179, 0.6366, 0.318, 0.591, 0.3631, 0.5455, 0.3179, 0.5911, 0.3179, 0.5455, 0.363, 0.5, 0.3179, 0.5455, 0.3179, 0.5, 0.363, 0.4545, 0.3178, 0.5, 0.3179, 0.4545, 0.363, 0.4089, 0.3178, 0.4545, 0.3178, 0.4089, 0.363, 0.3634, 0.3178, 0.4089, 0.3178, 0.3634, 0.363, 0.3179, 0.3178, 0.3634, 0.3178, 0.3178, 0.3629, 0.2723, 0.3178, 0.3179, 0.3178, 0.2723, 0.3629, 0.2268, 0.3177, 0.2723, 0.3178, 0.2268, 0.3629, 0.1812, 0.3177, 0.2268, 0.3177, 0.1812, 0.3629, 0.1356, 0.3177, 0.1812, 0.3177, 0.1356, 0.3629, 0.09005, 0.3177, 0.1356, 0.3177, 0.09005, 0.3629, 0.04446, 0.3177, 0.09005, 0.3177, 0.04447, 0.363, 0.9551, 0.3635, 1.001, 0.3636, 0.955, 0.4087, 0.9096, 0.3635, 0.9551, 0.3635, 0.9095, 0.4086, 0.8641, 0.3634, 0.9096, 0.3635, 0.864, 0.4085, 0.8186, 0.3633, 0.8641, 0.3634, 0.8185, 0.4085, 0.773, 0.3633, 0.8186, 0.3633, 0.773, 0.4084, 0.7275, 0.3632, 0.773, 0.3633, 0.7275, 0.4083, 0.682, 0.3632, 0.7275, 0.3632, 0.682, 0.4083, 0.6365, 0.3631, 0.682, 0.3632, 0.6365, 0.4083, 0.3634, 0.363, 0.4089, 0.363, 0.3634, 0.4081, 0.3178, 0.3629, 0.3634, 0.363, 0.3178, 0.4081, 0.2723, 0.3629, 0.3178, 0.3629, 0.2723, 0.4081, 0.2268, 0.3629, 0.2723, 0.3629, 0.2268, 0.4081, 0.1812, 0.3629, 0.2268, 0.3629, 0.1812, 0.4081, 0.1356, 0.3629, 0.1812, 0.3629, 0.1356, 0.4081, 0.09005, 0.3629, 0.1356, 0.3629, 0.09006, 0.4081, 0.04447, 0.363, 0.09005, 0.3629, 0.04448, 0.4082, 0.955, 0.4087, 1.0, 0.4087, 0.9549, 0.4538, 0.9095, 0.4086, 0.955, 0.4087, 0.9094, 0.4537, 0.864, 0.4085, 0.9095, 0.4086, 0.8639, 0.4536, 0.8185, 0.4085, 0.864, 0.4085, 0.8184, 0.4536, 0.773, 0.4084, 0.8185, 0.4085, 0.7729, 0.4535, 0.7275, 0.4083, 0.773, 0.4084, 0.7274, 0.4535, 0.682, 0.4083, 0.7275, 0.4083, 0.682, 0.4534, 0.6365, 0.4083, 0.682, 0.4083, 0.6365, 0.4534, 0.3178, 0.4081, 0.3634, 0.4081, 0.3178, 0.4533, 0.2723, 0.4081, 0.3178, 0.4081, 0.2723, 0.4533, 0.2268, 0.4081, 0.2723, 0.4081, 0.2268, 0.4533, 0.1812, 0.4081, 0.2268, 0.4081, 0.1812, 0.4533, 0.1356, 0.4081, 0.1812, 0.4081, 0.1356, 0.4533, 0.09006, 0.4081, 0.1356, 0.4081, 0.09008, 0.4534, 0.04448, 0.4082, 0.09006, 0.4081, 0.0445, 0.4534, 0.9549, 0.4538, 1.0, 0.4538, 0.9549, 0.4989, 0.9094, 0.4537, 0.9549, 0.4538, 0.9094, 0.4988, 0.8639, 0.4536, 0.9094, 0.4537, 0.8639, 0.4988, 0.8184, 0.4536, 0.8639, 0.4536, 0.8184, 0.4987, 0.7729, 0.4535, 0.8184, 0.4536, 0.7729, 0.4986, 0.7274, 0.4535, 0.7729, 0.4535, 0.7274, 0.4986, 0.682, 0.4534, 0.7274, 0.4535, 0.6819, 0.4986, 0.6365, 0.4534, 0.682, 0.4534, 0.6364, 0.4985, 0.3178, 0.4533, 0.3634, 0.4533, 0.3178, 0.4984, 0.2723, 0.4533, 0.3178, 0.4533, 0.2723, 0.4984, 0.2268, 0.4533, 0.2723, 0.4533, 0.2268, 0.4985, 0.1812, 0.4533, 0.2268, 0.4533, 0.1812, 0.4985, 0.1356, 0.4533, 0.1812, 0.4533, 0.1357, 0.4985, 0.09008, 0.4534, 0.1356, 0.4533, 0.09011, 0.4986, 0.0445, 0.4534, 0.09008, 0.4534, 0.04453, 0.4986, 0.9549, 0.4989, 1.0, 0.499, 0.9548, 0.544, 0.9094, 0.4988, 0.9549, 0.4989, 0.9093, 0.5439, 0.8639, 0.4988, 0.9094, 0.4988, 0.8638, 0.5439, 0.8184, 0.4987, 0.8639, 0.4988, 0.8183, 0.5438, 0.7729, 0.4986, 0.8184, 0.4987, 0.7728, 0.5438, 0.7274, 0.4986, 0.7729, 0.4986, 0.7274, 0.5437, 0.6819, 0.4986, 0.7274, 0.4986, 0.6819, 0.5437, 0.6364, 0.4985, 0.6819, 0.4986, 0.6364, 0.5436, 0.3178, 0.4984, 0.3634, 0.4984, 0.3179, 0.5436, 0.2723, 0.4984, 0.3178, 0.4984, 0.2723, 0.5436, 0.2268, 0.4985, 0.2723, 0.4984, 0.2268, 0.5436, 0.1812, 0.4985, 0.2268, 0.4985, 0.1813, 0.5437, 0.1357, 0.4985, 0.1812, 0.4985, 0.1357, 0.5437, 0.09011, 0.4986, 0.1357, 0.4985, 0.09015, 0.5437, 0.04453, 0.4986, 0.09011, 0.4986, 0.04457, 0.5438, 0.9548, 0.544, 1.0, 0.5441, 0.9547, 0.5891, 0.9093, 0.5439, 0.9548, 0.544, 0.9092, 0.5891, 0.8638, 0.5439, 0.9093, 0.5439, 0.8638, 0.589, 0.8183, 0.5438, 0.8638, 0.5439, 0.8183, 0.5889, 0.7728, 0.5438, 0.8183, 0.5438, 0.7728, 0.5889, 0.7274, 0.5437, 0.7728, 0.5438, 0.7273, 0.5888, 0.6819, 0.5437, 0.7274, 0.5437, 0.6818, 0.5888, 0.6364, 0.5436, 0.6819, 0.5437, 0.6364, 0.5888, 0.3179, 0.5436, 0.3634, 0.5436, 0.3179, 0.5887, 0.2723, 0.5436, 0.3179, 0.5436, 0.2724, 0.5888, 0.2268, 0.5436, 0.2723, 0.5436, 0.2268, 0.5888, 0.1813, 0.5437, 0.2268, 0.5436, 0.1813, 0.5888, 0.1357, 0.5437, 0.1813, 0.5437, 0.1358, 0.5889, 0.09015, 0.5437, 0.1357, 0.5437, 0.0902, 0.5889, 0.04457, 0.5438, 0.09015, 0.5437, 0.04463, 0.589, 0.9547, 0.5891, 1.0, 0.5892, 0.9547, 0.6342, 0.9092, 0.5891, 0.9547, 0.5891, 0.9092, 0.6342, 0.8638, 0.589, 0.9092, 0.5891, 0.8637, 0.6341, 0.8183, 0.5889, 0.8638, 0.589, 0.8182, 0.634, 0.7728, 0.5889, 0.8183, 0.5889, 0.7727, 0.634, 0.7273, 0.5888, 0.7728, 0.5889, 0.7273, 0.6339, 0.6818, 0.5888, 0.7273, 0.5888, 0.6818, 0.6339, 0.6364, 0.5888, 0.6818, 0.5888, 0.6363, 0.6339, 0.3179, 0.5887, 0.3634, 0.5887, 0.3179, 0.6339, 0.2724, 0.5888, 0.3179, 0.5887, 0.2724, 0.6339, 0.2268, 0.5888, 0.2724, 0.5888, 0.2269, 0.634, 0.1813, 0.5888, 0.2268, 0.5888, 0.1813, 0.634, 0.1358, 0.5889, 0.1813, 0.5888, 0.1358, 0.6341, 0.0902, 0.5889, 0.1358, 0.5889, 0.09026, 0.6341, 0.04463, 0.589, 0.0902, 0.5889, 0.0447, 0.6342, 0.9547, 0.6342, 1.0, 0.6343, 0.9546, 0.6793, 0.9092, 0.6342, 0.9547, 0.6342, 0.9091, 0.6793, 0.8637, 0.6341, 0.9092, 0.6342, 0.8636, 0.6792, 0.8182, 0.634, 0.8637, 0.6341, 0.8182, 0.6791, 0.7727, 0.634, 0.8182, 0.634, 0.7727, 0.6791, 0.7273, 0.6339, 0.7727, 0.634, 0.7272, 0.679, 0.6818, 0.6339, 0.7273, 0.6339, 0.6818, 0.679, 0.6363, 0.6339, 0.6818, 0.6339, 0.6363, 0.679, 0.5909, 0.6338, 0.6363, 0.6339, 0.5908, 0.6789, 0.5454, 0.6338, 0.5909, 0.6338, 0.5454, 0.6789, 0.4999, 0.6338, 0.5454, 0.6338, 0.4999, 0.6789, 0.4544, 0.6338, 0.4999, 0.6338, 0.4544, 0.6789, 0.4089, 0.6338, 0.4544, 0.6338, 0.4089, 0.6789, 0.3634, 0.6338, 0.4089, 0.6338, 0.3634, 0.679, 0.3179, 0.6339, 0.3634, 0.6338, 0.3179, 0.679, 0.2724, 0.6339, 0.3179, 0.6339, 0.2724, 0.679, 0.2269, 0.634, 0.2724, 0.6339, 0.2269, 0.6791, 0.1813, 0.634, 0.2269, 0.634, 0.1814, 0.6792, 0.1358, 0.6341, 0.1813, 0.634, 0.1359, 0.6792, 0.09026, 0.6341, 0.1358, 0.6341, 0.09033, 0.6793, 0.0447, 0.6342, 0.09026, 0.6341, 0.04477, 0.6794, 0.9546, 0.6793, 1.0, 0.6794, 0.9545, 0.7245, 0.9091, 0.6793, 0.9546, 0.6793, 0.909, 0.7244, 0.8636, 0.6792, 0.9091, 0.6793, 0.8636, 0.7243, 0.8182, 0.6791, 0.8636, 0.6792, 0.8181, 0.7242, 0.7727, 0.6791, 0.8182, 0.6791, 0.7726, 0.7242, 0.7272, 0.679, 0.7727, 0.6791, 0.7272, 0.7241, 0.6818, 0.679, 0.7272, 0.679, 0.6817, 0.7241, 0.6363, 0.679, 0.6818, 0.679, 0.6363, 0.724, 0.5908, 0.6789, 0.6363, 0.679, 0.5908, 0.724, 0.5454, 0.6789, 0.5908, 0.6789, 0.5454, 0.724, 0.4999, 0.6789, 0.5454, 0.6789, 0.4999, 0.724, 0.4544, 0.6789, 0.4999, 0.6789, 0.4544, 0.724, 0.4089, 0.6789, 0.4544, 0.6789, 0.409, 0.7241, 0.3634, 0.679, 0.4089, 0.6789, 0.3635, 0.7241, 0.3179, 0.679, 0.3634, 0.679, 0.318, 0.7241, 0.2724, 0.679, 0.3179, 0.679, 0.2725, 0.7242, 0.2269, 0.6791, 0.2724, 0.679, 0.227, 0.7242, 0.1814, 0.6792, 0.2269, 0.6791, 0.1815, 0.7243, 0.1359, 0.6792, 0.1814, 0.6792, 0.1359, 0.7244, 0.09033, 0.6793, 0.1359, 0.6792, 0.09041, 0.7245, 0.04477, 0.6794, 0.09033, 0.6793, 0.04487, 0.7246, 0.9545, 0.7245, 1.0, 0.7245, 0.9544, 0.7695, 0.909, 0.7244, 0.9545, 0.7245, 0.9089, 0.7695, 0.8636, 0.7243, 0.909, 0.7244, 0.8635, 0.7694, 0.8181, 0.7242, 0.8636, 0.7243, 0.818, 0.7693, 0.7726, 0.7242, 0.8181, 0.7242, 0.7726, 0.7692, 0.7272, 0.7241, 0.7726, 0.7242, 0.7271, 0.7692, 0.6817, 0.7241, 0.7272, 0.7241, 0.6817, 0.7692, 0.6363, 0.724, 0.6817, 0.7241, 0.6363, 0.7691, 0.5908, 0.724, 0.6363, 0.724, 0.5908, 0.7691, 0.5454, 0.724, 0.5908, 0.724, 0.5454, 0.7691, 0.4999, 0.724, 0.5454, 0.724, 0.4999, 0.7691, 0.4544, 0.724, 0.4999, 0.724, 0.4544, 0.7691, 0.409, 0.7241, 0.4544, 0.724, 0.409, 0.7692, 0.3635, 0.7241, 0.409, 0.7241, 0.3635, 0.7692, 0.318, 0.7241, 0.3635, 0.7241, 0.318, 0.7692, 0.2725, 0.7242, 0.318, 0.7241, 0.2725, 0.7693, 0.227, 0.7242, 0.2725, 0.7242, 0.227, 0.7694, 0.1815, 0.7243, 0.227, 0.7242, 0.1815, 0.7694, 0.1359, 0.7244, 0.1815, 0.7243, 0.136, 0.7695, 0.09041, 0.7245, 0.1359, 0.7244, 0.09051, 0.7696, 0.04487, 0.7246, 0.09041, 0.7245, 0.04497, 0.7698, 0.9544, 0.7695, 0.9999, 0.7696, 0.9543, 0.8146, 0.9089, 0.7695, 0.9544, 0.7695, 0.9089, 0.8145, 0.8635, 0.7694, 0.9089, 0.7695, 0.8634, 0.8145, 0.818, 0.7693, 0.8635, 0.7694, 0.818, 0.8144, 0.7726, 0.7692, 0.818, 0.7693, 0.7725, 0.8143, 0.7271, 0.7692, 0.7726, 0.7692, 0.7271, 0.8143, 0.6817, 0.7692, 0.7271, 0.7692, 0.6817, 0.8142, 0.6363, 0.7691, 0.6817, 0.7692, 0.6362, 0.8142, 0.5908, 0.7691, 0.6363, 0.7691, 0.5908, 0.8142, 0.5454, 0.7691, 0.5908, 0.7691, 0.5454, 0.8142, 0.4999, 0.7691, 0.5454, 0.7691, 0.4999, 0.8142, 0.4544, 0.7691, 0.4999, 0.7691, 0.4545, 0.8142, 0.409, 0.7692, 0.4544, 0.7691, 0.409, 0.8142, 0.3635, 0.7692, 0.409, 0.7692, 0.3636, 0.8143, 0.318, 0.7692, 0.3635, 0.7692, 0.3181, 0.8143, 0.2725, 0.7693, 0.318, 0.7692, 0.2726, 0.8144, 0.227, 0.7694, 0.2725, 0.7693, 0.2271, 0.8145, 0.1815, 0.7694, 0.227, 0.7694, 0.1816, 0.8146, 0.136, 0.7695, 0.1815, 0.7694, 0.1361, 0.8147, 0.09051, 0.7696, 0.136, 0.7695, 0.09061, 0.8148, 0.04497, 0.7698, 0.09051, 0.7696, 0.04509, 0.8149, 0.9543, 0.8146, 0.9998, 0.8147, 0.9542, 0.8597, 0.9089, 0.8145, 0.9543, 0.8146, 0.9088, 0.8596, 0.8634, 0.8145, 0.9089, 0.8145, 0.8633, 0.8595, 0.818, 0.8144, 0.8634, 0.8145, 0.8179, 0.8594, 0.7725, 0.8143, 0.818, 0.8144, 0.7725, 0.8594, 0.7271, 0.8143, 0.7725, 0.8143, 0.7271, 0.8593, 0.6817, 0.8142, 0.7271, 0.8143, 0.6816, 0.8593, 0.6362, 0.8142, 0.6817, 0.8142, 0.6362, 0.8593, 0.5908, 0.8142, 0.6362, 0.8142, 0.5908, 0.8592, 0.5454, 0.8142, 0.5908, 0.8142, 0.5454, 0.8592, 0.4999, 0.8142, 0.5454, 0.8142, 0.4999, 0.8593, 0.4545, 0.8142, 0.4999, 0.8142, 0.4545, 0.8593, 0.409, 0.8142, 0.4545, 0.8142, 0.4091, 0.8593, 0.3636, 0.8143, 0.409, 0.8142, 0.3636, 0.8594, 0.3181, 0.8143, 0.3636, 0.8143, 0.3181, 0.8594, 0.2726, 0.8144, 0.3181, 0.8143, 0.2727, 0.8595, 0.2271, 0.8145, 0.2726, 0.8144, 0.2272, 0.8596, 0.1816, 0.8146, 0.2271, 0.8145, 0.1817, 0.8597, 0.1361, 0.8147, 0.1816, 0.8146, 0.1362, 0.8598, 0.09061, 0.8148, 0.1361, 0.8147, 0.09073, 0.8599, 0.04509, 0.8149, 0.09061, 0.8148, 0.04522, 0.8601, 0.9542, 0.8597, 0.9997, 0.8598, 0.9541, 0.9048, 0.9088, 0.8596, 0.9542, 0.8597, 0.9087, 0.9047, 0.8633, 0.8595, 0.9088, 0.8596, 0.8633, 0.9046, 0.8179, 0.8594, 0.8633, 0.8595, 0.8178, 0.9045, 0.7725, 0.8594, 0.8179, 0.8594, 0.7724, 0.9044, 0.7271, 0.8593, 0.7725, 0.8594, 0.727, 0.9044, 0.6816, 0.8593, 0.7271, 0.8593, 0.6816, 0.9043, 0.6362, 0.8593, 0.6816, 0.8593, 0.6362, 0.9043, 0.5908, 0.8592, 0.6362, 0.8593, 0.5908, 0.9043, 0.5454, 0.8592, 0.5908, 0.8592, 0.5454, 0.9043, 0.4999, 0.8593, 0.5454, 0.8592, 0.5, 0.9043, 0.4545, 0.8593, 0.4999, 0.8593, 0.4545, 0.9043, 0.4091, 0.8593, 0.4545, 0.8593, 0.4091, 0.9044, 0.3636, 0.8594, 0.4091, 0.8593, 0.3637, 0.9045, 0.3181, 0.8594, 0.3636, 0.8594, 0.3182, 0.9045, 0.2727, 0.8595, 0.3181, 0.8594, 0.2728, 0.9046, 0.2272, 0.8596, 0.2727, 0.8595, 0.2273, 0.9047, 0.1817, 0.8597, 0.2272, 0.8596, 0.1818, 0.9048, 0.1362, 0.8598, 0.1817, 0.8597, 0.1363, 0.9049, 0.09073, 0.8599, 0.1362, 0.8598, 0.09085, 0.9051, 0.04522, 0.8601, 0.09073, 0.8599, 0.04535, 0.9052, 0.9541, 0.9048, 0.9995, 0.9049, 0.954, 0.9498, 0.9087, 0.9047, 0.9541, 0.9048, 0.9086, 0.9497, 0.8633, 0.9046, 0.9087, 0.9047, 0.8632, 0.9496, 0.8178, 0.9045, 0.8633, 0.9046, 0.8178, 0.9495, 0.7724, 0.9044, 0.8178, 0.9045, 0.7724, 0.9495, 0.727, 0.9044, 0.7724, 0.9044, 0.727, 0.9494, 0.6816, 0.9043, 0.727, 0.9044, 0.6816, 0.9494, 0.6362, 0.9043, 0.6816, 0.9043, 0.6362, 0.9493, 0.5908, 0.9043, 0.6362, 0.9043, 0.5908, 0.9493, 0.5454, 0.9043, 0.5908, 0.9043, 0.5454, 0.9493, 0.5, 0.9043, 0.5454, 0.9043, 0.5, 0.9494, 0.4545, 0.9043, 0.5, 0.9043, 0.4546, 0.9494, 0.4091, 0.9044, 0.4545, 0.9043, 0.4092, 0.9495, 0.3637, 0.9045, 0.4091, 0.9044, 0.3637, 0.9495, 0.3182, 0.9045, 0.3637, 0.9045, 0.3183, 0.9496, 0.2728, 0.9046, 0.3182, 0.9045, 0.2729, 0.9497, 0.2273, 0.9047, 0.2728, 0.9046, 0.2274, 0.9498, 0.1818, 0.9048, 0.2273, 0.9047, 0.1819, 0.9499, 0.1363, 0.9049, 0.1818, 0.9048, 0.1365, 0.95, 0.09085, 0.9051, 0.1363, 0.9049, 0.09098, 0.9502, 0.04535, 0.9052, 0.09085, 0.9051, 0.04549, 0.9503, 0.954, 0.9498, 0.9994, 0.95, 0.9539, 0.9949, 0.9086, 0.9497, 0.954, 0.9498, 0.9085, 0.9948, 0.8632, 0.9496, 0.9086, 0.9497, 0.8631, 0.9946, 0.8178, 0.9495, 0.8632, 0.9496, 0.8177, 0.9945, 0.7724, 0.9495, 0.8178, 0.9495, 0.7723, 0.9945, 0.727, 0.9494, 0.7724, 0.9495, 0.7269, 0.9944, 0.6816, 0.9494, 0.727, 0.9494, 0.6815, 0.9944, 0.6362, 0.9493, 0.6816, 0.9494, 0.6362, 0.9943, 0.5908, 0.9493, 0.6362, 0.9493, 0.5908, 0.9943, 0.5454, 0.9493, 0.5908, 0.9493, 0.5454, 0.9944, 0.5, 0.9494, 0.5454, 0.9493, 0.5, 0.9944, 0.4546, 0.9494, 0.5, 0.9494, 0.4546, 0.9944, 0.4092, 0.9495, 0.4546, 0.9494, 0.4092, 0.9945, 0.3637, 0.9495, 0.4092, 0.9495, 0.3638, 0.9946, 0.3183, 0.9496, 0.3637, 0.9495, 0.3184, 0.9947, 0.2729, 0.9497, 0.3183, 0.9496, 0.273, 0.9948, 0.2274, 0.9498, 0.2729, 0.9497, 0.2275, 0.9949, 0.1819, 0.9499, 0.2274, 0.9498, 0.1821, 0.995, 0.1365, 0.95, 0.1819, 0.9499, 0.1366, 0.9951, 0.09098, 0.9502, 0.1365, 0.95, 0.09111, 0.9953, 0.04549, 0.9503, 0.09098, 0.9502, 0.04563, 0.9954])
me_plane_001.use_remesh_preserve_volume = False
me_plane_001.use_remesh_preserve_attributes = False
me_plane_001.use_mirror_vertex_groups = False
me_plane_001.update()

# ---- objects
ob_plane = bpy.data.objects.new('Plane', me_plane_001)

# ---- transforms, parenting, visibility, modifiers, constraints
ob_plane.location = (0.0274, 0.02425, -0.03066)
ob_plane.lineart.crease_threshold = 0.0

# ---- collection membership
col_collection_1.objects.link(ob_plane)

# ---- scene / render settings (as saved in the file)
scene.frame_start = 1; scene.frame_end = 250; scene.frame_set(1)
scene.render.engine = 'BLENDER_EEVEE_NEXT'
scene.render.image_settings.color_mode = 'RGB'
scene.render.image_settings.compression = 90
scene.render.resolution_percentage = 50
scene.render.dither_intensity = 0.0
scene.render.bake_margin = 2
scene.render.bake_bias = 0.0
scene.cycles.use_denoising = False
scene.cycles.samples = 10
scene.cycles.sampling_pattern = 'TABULATED_SOBOL'
scene.cycles.light_sampling_threshold = 0.0
scene.cycles.use_adaptive_sampling = False
scene.cycles.use_light_tree = False
scene.cycles.blur_glossy = 0.0
scene.cycles.volume_bounces = 1
scene.cycles.pixel_filter_type = 'GAUSSIAN'
scene.cycles.sample_clamp_indirect = 0.0
scene.view_settings.view_transform = 'Standard'
bpy.context.view_layer.update()

# ---- added for rendering (the .blend has no active camera and no usable light): camera, sun
cam_auto = bpy.data.cameras.new('AutoCamera')
cam_auto.lens = 50.0
cam_auto.sensor_width = 36.0
cam_auto.clip_end = 1000.0
ob_auto_camera = bpy.data.objects.new('AutoCamera', cam_auto)
scene.collection.objects.link(ob_auto_camera)
ob_auto_camera.location = (30.5556, -36.6096, 24.2679)
ob_auto_camera.rotation_euler = (1.09748, -7.21219e-08, 0.694738)
scene.camera = ob_auto_camera
light_auto_sun = bpy.data.lights.new('AutoSun', 'SUN')
light_auto_sun.energy = 3.0
light_auto_sun.angle = 0.0523599
ob_auto_sun = bpy.data.objects.new('AutoSun', light_auto_sun)
scene.collection.objects.link(ob_auto_sun)
ob_auto_sun.rotation_euler = (0.872665, 0.174533, 0.523599)
bpy.context.view_layer.update()
